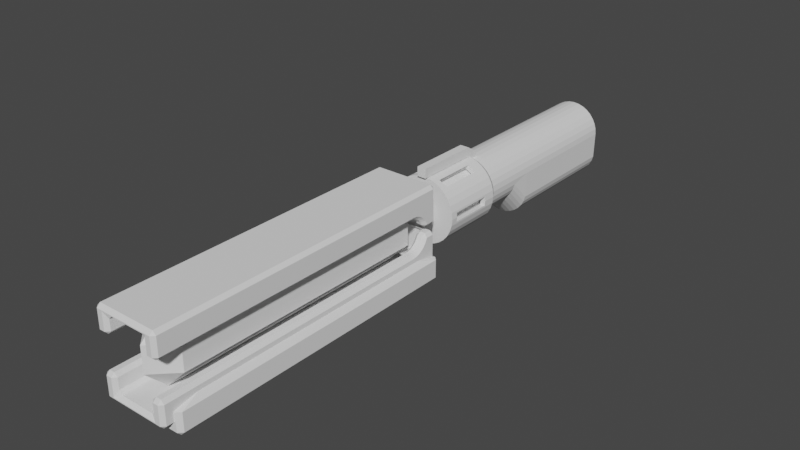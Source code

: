 # Source: laser.blend  (saved by Blender 3.3.6; exported with 4.5.12 LTS)
import bpy
from mathutils import Matrix  # noqa: F401  (used for matrix-valued properties, if any)

bpy.ops.wm.read_factory_settings(use_empty=True)
scene = bpy.context.scene
scene.name = 'Scene'

# ---- world
world_world = bpy.data.worlds.new('World'); scene.world = world_world
world_world.use_nodes = True; world_world.node_tree.nodes.clear()
_N = world_world.node_tree.nodes; _L = world_world.node_tree.links
n0 = _N.new('ShaderNodeOutputWorld'); n0.name = 'World Output'; n0.location = (300, 300)
n1 = _N.new('ShaderNodeBackground'); n1.name = 'Background'; n1.location = (10, 300)
n1.inputs[0].default_value = (0.05088, 0.05088, 0.05088, 1.0)
_L.new(n1.outputs[0], n0.inputs[0])
n0.is_active_output = True
world_world.color = (0.05088, 0.05088, 0.05088)
world_world.use_sun_shadow = False
world_world.sun_shadow_jitter_overblur = 0.0

# ---- meshes
me_x = bpy.data.meshes.new('큐브')
me_x.from_pydata([(-1.612e-08, -0.4129, 0.7326), (-1.612e-08, -1.799, 0.7326), (0.1429, -0.4129, 0.7185), (0.1429, -1.799, 0.7185), (0.2803, -0.4129, 0.6768), (0.2803, -1.799, 0.6768), (0.407, -0.4129, 0.6091), (0.407, -1.799, 0.6091), (0.518, -0.4129, 0.518), (0.518, -1.799, 0.518), (0.6091, -0.4129, 0.407), (0.6091, -1.799, 0.407), (0.6768, -0.4129, 0.2803), (0.6768, -1.799, 0.2803), (0.7185, -0.4129, 0.1429), (0.7185, -1.799, 0.1429), (0.7326, -0.4129, 2.1e-08), (0.7326, -1.799, -3.86e-08), (0.7185, -0.4129, -0.1429), (0.7185, -1.799, -0.1429), (0.6768, -0.4129, -0.2803), (0.6768, -1.799, -0.2803), (0.6091, -0.4129, -0.407), (0.6091, -1.799, -0.407), (0.518, -0.4129, -0.518), (0.518, -1.799, -0.518), (0.407, -0.4129, -0.6091), (0.407, -1.799, -0.6091), (0.2803, -0.4129, -0.6768), (0.2803, -1.799, -0.6768), (0.1429, -0.4129, -0.7185), (0.1429, -1.799, -0.7185), (-8.016e-08, -0.4129, -0.7326), (-8.016e-08, -1.799, -0.7326), (-0.1429, -0.4129, -0.7185), (-0.1429, -1.799, -0.7185), (-0.2803, -0.4129, -0.6768), (-0.2803, -1.799, -0.6768), (-0.407, -0.4129, -0.6091), (-0.407, -1.799, -0.6091), (-0.518, -0.4129, -0.518), (-0.518, -1.799, -0.518), (-0.6091, -0.4129, -0.407), (-0.6091, -1.799, -0.407), (-0.6768, -0.4129, -0.2803), (-0.6768, -1.799, -0.2803), (-0.7185, -0.4129, -0.1429), (-0.7185, -1.799, -0.1429), (-0.7326, -0.4129, 5.08e-08), (-0.7326, -1.799, -8.802e-09), (-0.7185, -0.4129, 0.1429), (-0.7185, -1.799, 0.1429), (-0.6768, -0.4129, 0.2803), (-0.6768, -1.799, 0.2803), (-0.6091, -0.4129, 0.407), (-0.6091, -1.799, 0.407), (-0.518, -0.4129, 0.518), (-0.518, -1.799, 0.518), (-0.407, -0.4129, 0.6091), (-0.407, -1.799, 0.6091), (-0.2803, -0.4129, 0.6768), (-0.2803, -1.799, 0.6768), (-0.1429, -0.4129, 0.7185), (-0.1429, -1.799, 0.7185), (-1.612e-08, -0.5155, 0.6176), (-1.612e-08, -1.684, 0.6176), (0.1205, -0.5155, 0.6057), (0.1205, -1.684, 0.6057), (0.2363, -0.5155, 0.5706), (0.2363, -1.684, 0.5706), (0.3431, -0.5155, 0.5135), (0.3431, -1.684, 0.5135), (0.4367, -0.5155, 0.4367), (0.4367, -1.684, 0.4367), (0.5135, -0.5155, 0.3431), (0.5135, -1.684, 0.3431), (0.5706, -0.5155, 0.2363), (0.5706, -1.684, 0.2363), (0.6057, -0.5155, 0.1205), (0.6057, -1.684, 0.1205), (0.6176, -0.5155, 2.1e-08), (0.6176, -1.684, -3.86e-08), (0.6057, -0.5155, -0.1205), (0.6057, -1.684, -0.1205), (0.5706, -0.5155, -0.2363), (0.5706, -1.684, -0.2363), (0.5135, -0.5155, -0.3431), (0.5135, -1.684, -0.3431), (0.4367, -0.5155, -0.4367), (0.4367, -1.684, -0.4367), (0.3431, -0.5155, -0.5135), (0.3431, -1.684, -0.5135), (0.2363, -0.5155, -0.5706), (0.2363, -1.684, -0.5706), (0.1205, -0.5155, -0.6057), (0.1205, -1.684, -0.6057), (-7.011e-08, -0.5155, -0.6176), (-7.011e-08, -1.684, -0.6176), (-0.1205, -0.5155, -0.6057), (-0.1205, -1.684, -0.6057), (-0.2363, -0.5155, -0.5706), (-0.2363, -1.684, -0.5706), (-0.3431, -0.5155, -0.5135), (-0.3431, -1.684, -0.5135), (-0.4367, -0.5155, -0.4367), (-0.4367, -1.684, -0.4367), (-0.5135, -0.5155, -0.3431), (-0.5135, -1.684, -0.3431), (-0.5706, -0.5155, -0.2363), (-0.5706, -1.684, -0.2363), (-0.6057, -0.5155, -0.1205), (-0.6057, -1.684, -0.1205), (-0.6176, -0.5155, 5.08e-08), (-0.6176, -1.684, -8.802e-09), (-0.6057, -0.5155, 0.1205), (-0.6057, -1.684, 0.1205), (-0.5706, -0.5155, 0.2363), (-0.5706, -1.684, 0.2363), (-0.5135, -0.5155, 0.3431), (-0.5135, -1.684, 0.3431), (-0.4367, -0.5155, 0.4367), (-0.4367, -1.684, 0.4367), (-0.3431, -0.5155, 0.5135), (-0.3431, -1.684, 0.5135), (-0.2363, -0.5155, 0.5706), (-0.2363, -1.684, 0.5706), (-0.1205, -0.5155, 0.6057), (-0.1205, -1.684, 0.6057), (0.1, -1.641, 0.7227), (-1.612e-08, -0.6907, 0.7326), (-1.612e-08, -1.641, 0.7326), (0.5135, -0.6907, -0.3431), (0.5135, -1.641, -0.3431), (-0.4752, -0.6907, 0.3898), (0.1, -0.6907, 0.7227), (-0.6781, -0.6907, 0.276), (-0.6781, -1.641, 0.276), (0.5706, -0.6907, -0.2363), (-0.4752, -1.641, 0.3898), (0.5706, -1.641, -0.2363), (-0.6768, -0.6907, 0.2803), (-0.5135, -0.6907, 0.3431), (-0.6768, -1.641, 0.2803), (-0.5135, -1.641, 0.3431), (0.5756, -1.641, 0.4478), (0.4752, -0.6907, -0.3898), (0.5756, -0.6907, 0.4478), (0.6091, -0.6907, 0.407), (0.6091, -1.641, 0.407), (-0.6091, -0.6907, 0.407), (0.4752, -1.641, -0.3898), (-0.6091, -1.641, 0.407), (-0.1, -0.6907, 0.6077), (-1.612e-08, -0.6907, 0.6176), (-1.612e-08, -1.641, 0.6176), (-0.5756, -1.641, 0.4478), (-0.1, -1.641, 0.6077), (0.6768, -0.6907, 0.2803), (0.6768, -1.641, 0.2803), (-0.5756, -0.6907, 0.4478), (0.1, -0.6907, -0.6077), (-7.011e-08, -0.6907, -0.6176), (-7.011e-08, -1.641, -0.6176), (0.6781, -0.6907, 0.276), (0.6781, -1.641, 0.276), (-0.1, -1.641, -0.7227), (-0.1, -1.641, -0.6077), (-0.1, -1.641, 0.7227), (0.1, -1.641, -0.6077), (-0.1, -0.6907, 0.7227), (-0.1, -0.6907, -0.6077), (-0.1, -0.6907, -0.7227), (0.6781, -0.6907, -0.276), (0.6781, -1.641, -0.276), (0.6768, -0.6907, -0.2803), (0.1, -0.6907, 0.6077), (0.6768, -1.641, -0.2803), (0.1, -1.641, 0.6077), (0.6091, -0.6907, -0.407), (0.6091, -1.641, -0.407), (-0.4752, -0.6907, -0.3898), (-0.5135, -1.641, -0.3431), (-0.5135, -0.6907, -0.3431), (0.5756, -1.641, -0.4478), (0.4752, -0.6907, 0.3898), (0.5135, -0.6907, 0.3431), (0.5135, -1.641, 0.3431), (-0.4752, -1.641, -0.3898), (0.5756, -0.6907, -0.4478), (-8.016e-08, -0.6907, -0.7326), (0.4752, -1.641, 0.3898), (0.1, -0.6907, -0.7227), (-0.5706, -0.6907, -0.2363), (-0.5706, -1.641, -0.2363), (0.1, -1.641, -0.7227), (0.5706, -0.6907, 0.2363), (0.5706, -1.641, 0.2363), (-0.5764, -0.6907, -0.2173), (-8.016e-08, -1.641, -0.7326), (0.5764, -0.6907, 0.2173), (-0.5764, -1.641, -0.2173), (0.5764, -1.641, 0.2173), (-0.5764, -0.6907, 0.2173), (-0.5706, -1.641, 0.2363), (-0.5706, -0.6907, 0.2363), (-0.5756, -1.641, -0.4478), (-0.5764, -1.641, 0.2173), (0.5764, -0.6907, -0.2173), (-0.6781, -1.641, -0.276), (-0.5756, -0.6907, -0.4478), (-0.6091, -1.641, -0.407), (-0.6091, -0.6907, -0.407), (0.5764, -1.641, -0.2173), (-0.6768, -0.6907, -0.2803), (-0.6781, -0.6907, -0.276), (-0.6768, -1.641, -0.2803), (-6.988e-09, -0.1325, 0.5491), (0.1071, -0.1325, 0.5385), (0.2101, -0.1325, 0.5073), (0.305, -0.1325, 0.4565), (0.3883, -0.1325, 0.3883), (0.4565, -0.1325, 0.305), (0.5073, -0.1325, 0.2101), (0.5385, -0.1325, 0.1071), (0.5491, -0.1325, 5.08e-08), (0.5385, -0.1325, -0.1071), (0.5073, -0.1325, -0.2101), (0.4565, -0.1325, -0.305), (0.3883, -0.1325, -0.3882), (0.305, -0.1325, -0.4565), (0.2101, -0.1325, -0.5073), (0.1071, -0.1325, -0.5385), (-5.499e-08, -0.1325, -0.5491), (-0.1071, -0.1325, -0.5385), (-0.2101, -0.1325, -0.5073), (-0.305, -0.1325, -0.4565), (-0.3883, -0.1325, -0.3883), (-0.4565, -0.1325, -0.305), (-0.5073, -0.1325, -0.2101), (-0.5385, -0.1325, -0.1071), (-0.5491, -0.1325, 8.061e-08), (-0.5385, -0.1325, 0.1071), (-0.5073, -0.1325, 0.2101), (-0.4565, -0.1325, 0.305), (-0.3883, -0.1325, 0.3883), (-0.305, -0.1325, 0.4565), (-0.2101, -0.1325, 0.5073), (-0.1071, -0.1325, 0.5385)], [], [(1, 3, 2, 0, 129, 134, 128, 130), (2, 3, 5, 4), (4, 5, 7, 6), (6, 7, 9, 8), (147, 10, 8, 9, 11, 148, 144, 146), (148, 11, 13, 158), (157, 12, 10, 147), (158, 13, 15, 14, 12, 157, 163, 164), (14, 15, 17, 16), (16, 17, 19, 18), (174, 20, 18, 19, 21, 176, 173, 172), (176, 21, 23, 179), (178, 22, 20, 174), (179, 23, 25, 24, 22, 178, 188, 183), (24, 25, 27, 26), (26, 27, 29, 28), (28, 29, 31, 30), (189, 32, 30, 31, 33, 198, 194, 191), (198, 33, 35, 34, 32, 189, 171, 165), (34, 35, 37, 36), (36, 37, 39, 38), (38, 39, 41, 40), (42, 40, 41, 43, 210, 205, 209, 211), (210, 43, 45, 215), (44, 42, 211, 213), (45, 47, 46, 44, 213, 214, 208, 215), (46, 47, 49, 48), (48, 49, 51, 50), (52, 50, 51, 53, 142, 136, 135, 140), (53, 55, 151, 142), (54, 52, 140, 149), (55, 57, 56, 54, 149, 159, 155, 151), (56, 57, 59, 58), (58, 59, 61, 60), (35, 33, 31, 29, 27, 25, 23, 21, 19, 17, 15, 13, 11, 9, 7, 5, 3, 1, 63, 61, 59, 57, 55, 53, 51, 49, 47, 45, 43, 41, 39, 37), (60, 61, 63, 62), (0, 62, 63, 1, 130, 167, 169, 129), (58, 60, 246, 245), (153, 64, 66, 67, 65, 154, 177, 175), (66, 68, 69, 67), (68, 70, 71, 69), (70, 72, 73, 71), (75, 73, 72, 74, 185, 184, 190, 186), (77, 75, 186, 196), (74, 76, 195, 185), (195, 76, 78, 79, 77, 196, 201, 199), (78, 80, 81, 79), (80, 82, 83, 81), (85, 83, 82, 84, 137, 207, 212, 139), (132, 87, 85, 139), (84, 86, 131, 137), (131, 86, 88, 89, 87, 132, 150, 145), (88, 90, 91, 89), (90, 92, 93, 91), (92, 94, 95, 93), (97, 95, 94, 96, 161, 160, 168, 162), (96, 98, 99, 97, 162, 166, 170, 161), (98, 100, 101, 99), (100, 102, 103, 101), (102, 104, 105, 103), (181, 107, 105, 104, 106, 182, 180, 187), (193, 109, 107, 181), (182, 106, 108, 192), (192, 108, 110, 111, 109, 193, 200, 197), (110, 112, 113, 111), (112, 114, 115, 113), (203, 117, 115, 114, 116, 204, 202, 206), (143, 119, 117, 203), (204, 116, 118, 141), (141, 118, 120, 121, 119, 143, 138, 133), (120, 122, 123, 121), (122, 124, 125, 123), (67, 69, 71, 73, 75, 77, 79, 81, 83, 85, 87, 89, 91, 93, 95, 97, 99, 101, 103, 105, 107, 109, 111, 113, 115, 117, 119, 121, 123, 125, 127, 65), (124, 126, 127, 125), (154, 65, 127, 126, 64, 153, 152, 156), (104, 102, 100, 98, 96, 94, 92, 90, 88, 86, 84, 82, 80, 78, 76, 74, 72, 70, 68, 66, 64, 126, 124, 122, 120, 118, 116, 114, 112, 110, 108, 106), (165, 171, 170, 166), (156, 152, 169, 167), (175, 134, 129, 169, 152, 153), (191, 160, 161, 170, 171, 189), (177, 128, 134, 175), (194, 168, 160, 191), (197, 200, 208, 214), (146, 144, 190, 184), (199, 163, 157, 147, 146, 184, 185, 195), (182, 192, 197, 214, 213, 211, 209, 180), (201, 164, 163, 199), (205, 187, 180, 209), (133, 138, 155, 159), (172, 173, 212, 207), (207, 137, 131, 145, 188, 178, 174, 172), (141, 133, 159, 149, 140, 135, 202, 204), (136, 206, 202, 135), (188, 145, 150, 183), (154, 156, 167, 130, 128, 177), (166, 162, 168, 194, 198, 165), (208, 200, 193, 181, 187, 205, 210, 215), (190, 144, 148, 158, 164, 201, 196, 186), (206, 136, 142, 151, 155, 138, 143, 203), (183, 150, 132, 139, 212, 173, 176, 179), (217, 218, 219, 220, 221, 222, 223, 224, 225, 226, 227, 228, 229, 230, 231, 232, 233, 234, 235, 236, 237, 238, 239, 240, 241, 242, 243, 244, 245, 246, 247, 216), (30, 32, 232, 231), (28, 30, 231, 230), (32, 34, 233, 232), (2, 4, 218, 217), (0, 2, 217, 216), (60, 62, 247, 246), (34, 36, 234, 233), (36, 38, 235, 234), (6, 8, 220, 219), (4, 6, 219, 218), (38, 40, 236, 235), (10, 12, 222, 221), (40, 42, 237, 236), (8, 10, 221, 220), (42, 44, 238, 237), (44, 46, 239, 238), (14, 16, 224, 223), (12, 14, 223, 222), (46, 48, 240, 239), (48, 50, 241, 240), (18, 20, 226, 225), (16, 18, 225, 224), (22, 24, 228, 227), (20, 22, 227, 226), (50, 52, 242, 241), (52, 54, 243, 242), (62, 0, 216, 247), (54, 56, 244, 243), (26, 28, 230, 229), (24, 26, 229, 228), (56, 58, 245, 244)])
_uv = me_x.uv_layers.new(name='UV 맵')
_uv.uv.foreach_set('vector', [1.0, 1.0, 0.9688, 1.0, 0.9688, 0.5, 1.0, 0.5, 1.0, 0.6002, 0.9781, 0.6002, 0.9781, 0.9428, 1.0, 0.9428, 0.9688, 0.5, 0.9688, 1.0, 0.9375, 1.0, 0.9375, 0.5, 0.9375, 0.5, 0.9375, 1.0, 0.9062, 1.0, 0.9062, 0.5, 0.9062, 0.5, 0.9062, 1.0, 0.875, 1.0, 0.875, 0.5, 0.8438, 0.6002, 0.8438, 0.5, 0.875, 0.5, 0.875, 1.0, 0.8438, 1.0, 0.8438, 0.9428, 0.8552, 0.9428, 0.8552, 0.6002, 0.8438, 0.9428, 0.8438, 1.0, 0.8125, 1.0, 0.8125, 0.9428, 0.8125, 0.6002, 0.8125, 0.5, 0.8438, 0.5, 0.8438, 0.6002, 0.8125, 0.9428, 0.8125, 1.0, 0.7812, 1.0, 0.7812, 0.5, 0.8125, 0.5, 0.8125, 0.6002, 0.8115, 0.6002, 0.8115, 0.9428, 0.7812, 0.5, 0.7812, 1.0, 0.75, 1.0, 0.75, 0.5, 0.75, 0.5, 0.75, 1.0, 0.7188, 1.0, 0.7188, 0.5, 0.6875, 0.6002, 0.6875, 0.5, 0.7188, 0.5, 0.7188, 1.0, 0.6875, 1.0, 0.6875, 0.9428, 0.6885, 0.9428, 0.6885, 0.6002, 0.6875, 0.9428, 0.6875, 1.0, 0.6562, 1.0, 0.6562, 0.9428, 0.6562, 0.6002, 0.6562, 0.5, 0.6875, 0.5, 0.6875, 0.6002, 0.6562, 0.9428, 0.6562, 1.0, 0.625, 1.0, 0.625, 0.5, 0.6562, 0.5, 0.6562, 0.6002, 0.6448, 0.6002, 0.6448, 0.9428, 0.625, 0.5, 0.625, 1.0, 0.5938, 1.0, 0.5938, 0.5, 0.5938, 0.5, 0.5938, 1.0, 0.5625, 1.0, 0.5625, 0.5, 0.5625, 0.5, 0.5625, 1.0, 0.5312, 1.0, 0.5312, 0.5, 0.5, 0.6002, 0.5, 0.5, 0.5312, 0.5, 0.5312, 1.0, 0.5, 1.0, 0.5, 0.9428, 0.5219, 0.9428, 0.5219, 0.6002, 0.5, 0.9428, 0.5, 1.0, 0.4688, 1.0, 0.4688, 0.5, 0.5, 0.5, 0.5, 0.6002, 0.4781, 0.6002, 0.4781, 0.9428, 0.4688, 0.5, 0.4688, 1.0, 0.4375, 1.0, 0.4375, 0.5, 0.4375, 0.5, 0.4375, 1.0, 0.4062, 1.0, 0.4062, 0.5, 0.4062, 0.5, 0.4062, 1.0, 0.375, 1.0, 0.375, 0.5, 0.3438, 0.5, 0.375, 0.5, 0.375, 1.0, 0.3438, 1.0, 0.3438, 0.9428, 0.3552, 0.9428, 0.3552, 0.6002, 0.3438, 0.6002, 0.3438, 0.9428, 0.3438, 1.0, 0.3125, 1.0, 0.3125, 0.9428, 0.3125, 0.5, 0.3438, 0.5, 0.3438, 0.6002, 0.3125, 0.6002, 0.3125, 1.0, 0.2812, 1.0, 0.2812, 0.5, 0.3125, 0.5, 0.3125, 0.6002, 0.3115, 0.6002, 0.3115, 0.9428, 0.3125, 0.9428, 0.2812, 0.5, 0.2812, 1.0, 0.25, 1.0, 0.25, 0.5, 0.25, 0.5, 0.25, 1.0, 0.2188, 1.0, 0.2188, 0.5, 0.1875, 0.5, 0.2188, 0.5, 0.2188, 1.0, 0.1875, 1.0, 0.1875, 0.9428, 0.1885, 0.9428, 0.1885, 0.6002, 0.1875, 0.6002, 0.1875, 1.0, 0.1562, 1.0, 0.1562, 0.9428, 0.1875, 0.9428, 0.1562, 0.5, 0.1875, 0.5, 0.1875, 0.6002, 0.1562, 0.6002, 0.1562, 1.0, 0.125, 1.0, 0.125, 0.5, 0.1562, 0.5, 0.1562, 0.6002, 0.1448, 0.6002, 0.1448, 0.9428, 0.1562, 0.9428, 0.125, 0.5, 0.125, 1.0, 0.09375, 1.0, 0.09375, 0.5, 0.09375, 0.5, 0.09375, 1.0, 0.0625, 1.0, 0.0625, 0.5, 0.2032, 0.01461, 0.25, 0.01, 0.2968, 0.01461, 0.3418, 0.02827, 0.3833, 0.05045, 0.4197, 0.08029, 0.4496, 0.1167, 0.4717, 0.1582, 0.4854, 0.2032, 0.49, 0.25, 0.4854, 0.2968, 0.4717, 0.3418, 0.4496, 0.3833, 0.4197, 0.4197, 0.3833, 0.4496, 0.3418, 0.4717, 0.2968, 0.4854, 0.25, 0.49, 0.2032, 0.4854, 0.1582, 0.4717, 0.1167, 0.4496, 0.08029, 0.4197, 0.05045, 0.3833, 0.02827, 0.3418, 0.01461, 0.2968, 0.01, 0.25, 0.01461, 0.2032, 0.02827, 0.1582, 0.05045, 0.1167, 0.08029, 0.08029, 0.1167, 0.05045, 0.1582, 0.02827, 0.0625, 0.5, 0.0625, 1.0, 0.03125, 1.0, 0.03125, 0.5, 0.0, 0.5, 0.03125, 0.5, 0.03125, 1.0, 0.0, 1.0, 0.0, 0.9428, 0.02187, 0.9428, 0.02187, 0.6002, 0.0, 0.6002, 0.09375, 0.5, 0.0625, 0.5, 0.0625, 0.5, 0.09375, 0.5, 1.0, 0.575, 1.0, 0.5, 0.9688, 0.5, 0.9688, 1.0, 1.0, 1.0, 1.0, 0.9813, 0.9741, 0.9813, 0.9741, 0.575, 0.9688, 0.5, 0.9375, 0.5, 0.9375, 1.0, 0.9688, 1.0, 0.9375, 0.5, 0.9062, 0.5, 0.9062, 1.0, 0.9375, 1.0, 0.9062, 0.5, 0.875, 0.5, 0.875, 1.0, 0.9062, 1.0, 0.8438, 1.0, 0.875, 1.0, 0.875, 0.5, 0.8438, 0.5, 0.8438, 0.575, 0.8593, 0.575, 0.8593, 0.9813, 0.8438, 0.9813, 0.8125, 1.0, 0.8438, 1.0, 0.8438, 0.9813, 0.8125, 0.9813, 0.8438, 0.5, 0.8125, 0.5, 0.8125, 0.575, 0.8438, 0.575, 0.8125, 0.575, 0.8125, 0.5, 0.7812, 0.5, 0.7812, 1.0, 0.8125, 1.0, 0.8125, 0.9813, 0.8074, 0.9813, 0.8074, 0.575, 0.7812, 0.5, 0.75, 0.5, 0.75, 1.0, 0.7812, 1.0, 0.75, 0.5, 0.7188, 0.5, 0.7188, 1.0, 0.75, 1.0, 0.6875, 1.0, 0.7188, 1.0, 0.7188, 0.5, 0.6875, 0.5, 0.6875, 0.575, 0.6926, 0.575, 0.6926, 0.9813, 0.6875, 0.9813, 0.6562, 0.9813, 0.6562, 1.0, 0.6875, 1.0, 0.6875, 0.9813, 0.6875, 0.5, 0.6562, 0.5, 0.6562, 0.575, 0.6875, 0.575, 0.6562, 0.575, 0.6562, 0.5, 0.625, 0.5, 0.625, 1.0, 0.6562, 1.0, 0.6562, 0.9813, 0.6407, 0.9813, 0.6407, 0.575, 0.625, 0.5, 0.5938, 0.5, 0.5938, 1.0, 0.625, 1.0, 0.5938, 0.5, 0.5625, 0.5, 0.5625, 1.0, 0.5938, 1.0, 0.5625, 0.5, 0.5312, 0.5, 0.5312, 1.0, 0.5625, 1.0, 0.5, 1.0, 0.5312, 1.0, 0.5312, 0.5, 0.5, 0.5, 0.5, 0.575, 0.5259, 0.575, 0.5259, 0.9813, 0.5, 0.9813, 0.5, 0.5, 0.4688, 0.5, 0.4688, 1.0, 0.5, 1.0, 0.5, 0.9813, 0.4741, 0.9813, 0.4741, 0.575, 0.5, 0.575, 0.4688, 0.5, 0.4375, 0.5, 0.4375, 1.0, 0.4688, 1.0, 0.4375, 0.5, 0.4062, 0.5, 0.4062, 1.0, 0.4375, 1.0, 0.4062, 0.5, 0.375, 0.5, 0.375, 1.0, 0.4062, 1.0, 0.3438, 0.9813, 0.3438, 1.0, 0.375, 1.0, 0.375, 0.5, 0.3438, 0.5, 0.3438, 0.575, 0.3593, 0.575, 0.3593, 0.9813, 0.3125, 0.9813, 0.3125, 1.0, 0.3438, 1.0, 0.3438, 0.9813, 0.3438, 0.575, 0.3438, 0.5, 0.3125, 0.5, 0.3125, 0.575, 0.3125, 0.575, 0.3125, 0.5, 0.2812, 0.5, 0.2812, 1.0, 0.3125, 1.0, 0.3125, 0.9813, 0.3074, 0.9813, 0.3074, 0.575, 0.2812, 0.5, 0.25, 0.5, 0.25, 1.0, 0.2812, 1.0, 0.25, 0.5, 0.2188, 0.5, 0.2188, 1.0, 0.25, 1.0, 0.1875, 0.9813, 0.1875, 1.0, 0.2188, 1.0, 0.2188, 0.5, 0.1875, 0.5, 0.1875, 0.575, 0.1926, 0.575, 0.1926, 0.9813, 0.1562, 0.9813, 0.1562, 1.0, 0.1875, 1.0, 0.1875, 0.9813, 0.1875, 0.575, 0.1875, 0.5, 0.1562, 0.5, 0.1562, 0.575, 0.1562, 0.575, 0.1562, 0.5, 0.125, 0.5, 0.125, 1.0, 0.1562, 1.0, 0.1562, 0.9813, 0.1407, 0.9813, 0.1407, 0.575, 0.125, 0.5, 0.09375, 0.5, 0.09375, 1.0, 0.125, 1.0, 0.09375, 0.5, 0.0625, 0.5, 0.0625, 1.0, 0.09375, 1.0, 0.2968, 0.4854, 0.3418, 0.4717, 0.3833, 0.4496, 0.4197, 0.4197, 0.4496, 0.3833, 0.4717, 0.3418, 0.4854, 0.2968, 0.49, 0.25, 0.4854, 0.2032, 0.4717, 0.1582, 0.4496, 0.1167, 0.4197, 0.08029, 0.3833, 0.05045, 0.3418, 0.02827, 0.2968, 0.01461, 0.25, 0.01, 0.2032, 0.01461, 0.1582, 0.02827, 0.1167, 0.05045, 0.08029, 0.08029, 0.05045, 0.1167, 0.02827, 0.1582, 0.01461, 0.2032, 0.01, 0.25, 0.01461, 0.2968, 0.02827, 0.3418, 0.05045, 0.3833, 0.08029, 0.4197, 0.1167, 0.4496, 0.1582, 0.4717, 0.2032, 0.4854, 0.25, 0.49, 0.0625, 0.5, 0.03125, 0.5, 0.03125, 1.0, 0.0625, 1.0, 0.0, 0.9813, 0.0, 1.0, 0.03125, 1.0, 0.03125, 0.5, 0.0, 0.5, 0.0, 0.575, 0.02594, 0.575, 0.02594, 0.9813, 0.5803, 0.08029, 0.6167, 0.05045, 0.6582, 0.02827, 0.7032, 0.01461, 0.75, 0.01, 0.7968, 0.01461, 0.8418, 0.02827, 0.8833, 0.05045, 0.9197, 0.08029, 0.9496, 0.1167, 0.9717, 0.1582, 0.9854, 0.2032, 0.99, 0.25, 0.9854, 0.2968, 0.9717, 0.3418, 0.9496, 0.3833, 0.9197, 0.4197, 0.8833, 0.4496, 0.8418, 0.4717, 0.7968, 0.4854, 0.75, 0.49, 0.7032, 0.4854, 0.6582, 0.4717, 0.6167, 0.4496, 0.5803, 0.4197, 0.5504, 0.3833, 0.5283, 0.3418, 0.5146, 0.2968, 0.51, 0.25, 0.5146, 0.2032, 0.5283, 0.1582, 0.5504, 0.1167, 0.4097, 0.0, 0.4097, 0.25, 0.424, 0.25, 0.424, 0.0, 0.576, 0.0, 0.576, 0.25, 0.5903, 0.25, 0.5903, 0.0, 0.375, 0.5, 0.375, 0.5, 0.375, 0.375, 0.375, 0.25, 0.375, 0.25, 0.375, 0.375, 0.375, 0.5, 0.375, 0.5, 0.375, 0.375, 0.375, 0.25, 0.375, 0.25, 0.375, 0.375, 0.576, 0.75, 0.5903, 0.75, 0.5903, 0.5, 0.576, 0.5, 0.4097, 0.75, 0.424, 0.75, 0.424, 0.5, 0.4097, 0.5, 0.424, 0.25, 0.424, 0.0, 0.4093, 0.0, 0.4093, 0.25, 0.5903, 0.25, 0.5903, 0.0, 0.5758, 0.0, 0.5758, 0.25, 0.5904, 0.25, 0.6051, 0.25, 0.6049, 0.25, 0.5951, 0.25, 0.5903, 0.25, 0.5758, 0.25, 0.5813, 0.25, 0.5896, 0.25, 0.4331, 0.25, 0.4249, 0.25, 0.424, 0.25, 0.4093, 0.25, 0.4095, 0.25, 0.4193, 0.25, 0.4241, 0.25, 0.4386, 0.25, 0.576, 0.75, 0.5907, 0.75, 0.5907, 0.5, 0.576, 0.5, 0.4097, 0.75, 0.4242, 0.75, 0.4242, 0.5, 0.4097, 0.5, 0.4242, 0.25, 0.4242, 0.0, 0.4097, 0.0, 0.4097, 0.25, 0.5907, 0.25, 0.5907, 0.0, 0.576, 0.0, 0.576, 0.25, 0.576, 0.25, 0.5751, 0.25, 0.5669, 0.25, 0.5614, 0.25, 0.5759, 0.25, 0.5807, 0.25, 0.5905, 0.25, 0.5907, 0.25, 0.4187, 0.25, 0.4242, 0.25, 0.4097, 0.25, 0.4049, 0.25, 0.3951, 0.25, 0.3949, 0.25, 0.4096, 0.25, 0.4104, 0.25, 0.4093, 0.75, 0.424, 0.75, 0.424, 0.5, 0.4093, 0.5, 0.5903, 0.5, 0.5758, 0.5, 0.5758, 0.75, 0.5903, 0.75, 0.375, 0.875, 0.375, 1.0, 0.375, 1.0, 0.375, 0.875, 0.375, 0.75, 0.375, 0.75, 0.375, 1.0, 0.375, 0.875, 0.375, 0.75, 0.375, 0.75, 0.375, 0.875, 0.375, 1.0, 0.3949, 0.75, 0.4096, 0.75, 0.4104, 0.75, 0.4187, 0.75, 0.4242, 0.75, 0.4097, 0.75, 0.4049, 0.75, 0.3951, 0.75, 0.5614, 0.75, 0.5759, 0.75, 0.5807, 0.75, 0.5905, 0.75, 0.5907, 0.75, 0.576, 0.75, 0.5751, 0.75, 0.5669, 0.75, 0.424, 0.75, 0.4093, 0.75, 0.4095, 0.75, 0.4193, 0.75, 0.4241, 0.75, 0.4386, 0.75, 0.4331, 0.75, 0.4249, 0.75, 0.5903, 0.75, 0.5758, 0.75, 0.5813, 0.75, 0.5896, 0.75, 0.5904, 0.75, 0.6051, 0.75, 0.6049, 0.75, 0.5951, 0.75, 0.7968, 0.4854, 0.8418, 0.4717, 0.8833, 0.4496, 0.9197, 0.4197, 0.9496, 0.3833, 0.9717, 0.3418, 0.9854, 0.2968, 0.99, 0.25, 0.9854, 0.2032, 0.9717, 0.1582, 0.9496, 0.1167, 0.9197, 0.08029, 0.8833, 0.05045, 0.8418, 0.02827, 0.7968, 0.01461, 0.75, 0.01, 0.7032, 0.01461, 0.6582, 0.02827, 0.6167, 0.05045, 0.5803, 0.08029, 0.5504, 0.1167, 0.5283, 0.1582, 0.5146, 0.2032, 0.51, 0.25, 0.5146, 0.2968, 0.5283, 0.3418, 0.5504, 0.3833, 0.5803, 0.4197, 0.6167, 0.4496, 0.6582, 0.4717, 0.7032, 0.4854, 0.75, 0.49, 0.5312, 0.5, 0.5, 0.5, 0.5, 0.5, 0.5312, 0.5, 0.5625, 0.5, 0.5312, 0.5, 0.5312, 0.5, 0.5625, 0.5, 0.5, 0.5, 0.4688, 0.5, 0.4688, 0.5, 0.5, 0.5, 0.9688, 0.5, 0.9375, 0.5, 0.9375, 0.5, 0.9688, 0.5, 1.0, 0.5, 0.9688, 0.5, 0.9688, 0.5, 1.0, 0.5, 0.0625, 0.5, 0.03125, 0.5, 0.03125, 0.5, 0.0625, 0.5, 0.4688, 0.5, 0.4375, 0.5, 0.4375, 0.5, 0.4688, 0.5, 0.4375, 0.5, 0.4062, 0.5, 0.4062, 0.5, 0.4375, 0.5, 0.9062, 0.5, 0.875, 0.5, 0.875, 0.5, 0.9062, 0.5, 0.9375, 0.5, 0.9062, 0.5, 0.9062, 0.5, 0.9375, 0.5, 0.4062, 0.5, 0.375, 0.5, 0.375, 0.5, 0.4062, 0.5, 0.8438, 0.5, 0.8125, 0.5, 0.8125, 0.5, 0.8438, 0.5, 0.375, 0.5, 0.3438, 0.5, 0.3438, 0.5, 0.375, 0.5, 0.875, 0.5, 0.8438, 0.5, 0.8438, 0.5, 0.875, 0.5, 0.3438, 0.5, 0.3125, 0.5, 0.3125, 0.5, 0.3438, 0.5, 0.3125, 0.5, 0.2812, 0.5, 0.2812, 0.5, 0.3125, 0.5, 0.7812, 0.5, 0.75, 0.5, 0.75, 0.5, 0.7812, 0.5, 0.8125, 0.5, 0.7812, 0.5, 0.7812, 0.5, 0.8125, 0.5, 0.2812, 0.5, 0.25, 0.5, 0.25, 0.5, 0.2812, 0.5, 0.25, 0.5, 0.2188, 0.5, 0.2188, 0.5, 0.25, 0.5, 0.7188, 0.5, 0.6875, 0.5, 0.6875, 0.5, 0.7188, 0.5, 0.75, 0.5, 0.7188, 0.5, 0.7188, 0.5, 0.75, 0.5, 0.6562, 0.5, 0.625, 0.5, 0.625, 0.5, 0.6562, 0.5, 0.6875, 0.5, 0.6562, 0.5, 0.6562, 0.5, 0.6875, 0.5, 0.2188, 0.5, 0.1875, 0.5, 0.1875, 0.5, 0.2188, 0.5, 0.1875, 0.5, 0.1562, 0.5, 0.1562, 0.5, 0.1875, 0.5, 0.03125, 0.5, 0.0, 0.5, 0.0, 0.5, 0.03125, 0.5, 0.1562, 0.5, 0.125, 0.5, 0.125, 0.5, 0.1562, 0.5, 0.5938, 0.5, 0.5625, 0.5, 0.5625, 0.5, 0.5938, 0.5, 0.625, 0.5, 0.5938, 0.5, 0.5938, 0.5, 0.625, 0.5, 0.125, 0.5, 0.09375, 0.5, 0.09375, 0.5, 0.125, 0.5])
me_x.use_remesh_fix_poles = True
me_x.use_remesh_preserve_attributes = False
me_x.update()
me_004 = bpy.data.meshes.new('실린더.004')
me_004.from_pydata([(-6.579e-08, 0.9595, -0.9047), (-6.579e-08, 0.9595, 0.9047), (0.1872, 0.941, -0.9047), (0.1872, 0.941, 0.9047), (0.3672, 0.8864, -0.9047), (0.3672, 0.8864, 0.9047), (0.5331, 0.7978, -0.9047), (0.5331, 0.7978, 0.9047), (0.6785, 0.6785, -0.9047), (0.6785, 0.6785, 0.9047), (0.7978, 0.5331, -0.9047), (0.7978, 0.5331, 0.9047), (0.8864, 0.3672, -0.9047), (0.8864, 0.3672, 0.9047), (0.941, 0.1872, -0.9047), (0.941, 0.1872, 0.9047), (0.9595, -2.434e-08, -0.9047), (0.9595, -2.913e-08, 0.9047), (0.941, -0.1872, -0.9047), (0.941, -0.1872, 0.9047), (0.8864, -0.3672, -0.9047), (0.8864, -0.3672, 0.9047), (0.7978, -0.5331, -0.9047), (0.7978, -0.5331, 0.9047), (0.6785, -0.6785, -0.9047), (0.6785, -0.6785, 0.9047), (0.5331, -0.7978, -0.9047), (0.5331, -0.7978, 0.9047), (0.3672, -0.8864, -0.9047), (0.3672, -0.8864, 0.9047), (0.1872, -0.941, -0.9047), (0.1872, -0.941, 0.9047), (-1.497e-07, -0.9595, -0.9047), (-1.497e-07, -0.9595, 0.9047), (-0.1872, -0.941, -0.9047), (-0.1872, -0.941, 0.9047), (-0.3672, -0.8864, -0.9047), (-0.3672, -0.8864, 0.9047), (-0.5331, -0.7978, -0.9047), (-0.5331, -0.7978, 0.9047), (-0.6785, -0.6785, -0.9047), (-0.6785, -0.6785, 0.9047), (-0.7978, -0.5331, -0.9047), (-0.7978, -0.5331, 0.9047), (-0.8864, -0.3672, -0.9047), (-0.8864, -0.3672, 0.9047), (-0.941, -0.1872, -0.9047), (-0.941, -0.1872, 0.9047), (-0.9595, 2.904e-08, -0.9047), (-0.9595, 2.425e-08, 0.9047), (-0.941, 0.1872, -0.9047), (-0.941, 0.1872, 0.9047), (-0.8864, 0.3672, -0.9047), (-0.8864, 0.3672, 0.9047), (-0.7978, 0.5331, -0.9047), (-0.7978, 0.5331, 0.9047), (-0.6785, 0.6785, -0.9047), (-0.6785, 0.6785, 0.9047), (-0.5331, 0.7978, -0.9047), (-0.5331, 0.7978, 0.9047), (-0.3672, 0.8864, -0.9047), (-0.3672, 0.8864, 0.9047), (-0.1872, 0.941, -0.9047), (-0.1872, 0.941, 0.9047)], [], [(0, 1, 3, 2), (2, 3, 5, 4), (4, 5, 7, 6), (6, 7, 9, 8), (8, 9, 11, 10), (10, 11, 13, 12), (12, 13, 15, 14), (14, 15, 17, 16), (16, 17, 19, 18), (18, 19, 21, 20), (20, 21, 23, 22), (22, 23, 25, 24), (24, 25, 27, 26), (26, 27, 29, 28), (28, 29, 31, 30), (30, 31, 33, 32), (32, 33, 35, 34), (34, 35, 37, 36), (36, 37, 39, 38), (38, 39, 41, 40), (40, 41, 43, 42), (42, 43, 45, 44), (44, 45, 47, 46), (46, 47, 49, 48), (48, 49, 51, 50), (50, 51, 53, 52), (52, 53, 55, 54), (54, 55, 57, 56), (56, 57, 59, 58), (58, 59, 61, 60), (3, 1, 63, 61, 59, 57, 55, 53, 51, 49, 47, 45, 43, 41, 39, 37, 35, 33, 31, 29, 27, 25, 23, 21, 19, 17, 15, 13, 11, 9, 7, 5), (60, 61, 63, 62), (62, 63, 1, 0), (0, 2, 4, 6, 8, 10, 12, 14, 16, 18, 20, 22, 24, 26, 28, 30, 32, 34, 36, 38, 40, 42, 44, 46, 48, 50, 52, 54, 56, 58, 60, 62)])
_uv = me_004.uv_layers.new(name='UV 맵')
_uv.uv.foreach_set('vector', [1.0, 0.5, 1.0, 1.0, 0.9688, 1.0, 0.9688, 0.5, 0.9688, 0.5, 0.9688, 1.0, 0.9375, 1.0, 0.9375, 0.5, 0.9375, 0.5, 0.9375, 1.0, 0.9062, 1.0, 0.9062, 0.5, 0.9062, 0.5, 0.9062, 1.0, 0.875, 1.0, 0.875, 0.5, 0.875, 0.5, 0.875, 1.0, 0.8438, 1.0, 0.8438, 0.5, 0.8438, 0.5, 0.8438, 1.0, 0.8125, 1.0, 0.8125, 0.5, 0.8125, 0.5, 0.8125, 1.0, 0.7812, 1.0, 0.7812, 0.5, 0.7812, 0.5, 0.7812, 1.0, 0.75, 1.0, 0.75, 0.5, 0.75, 0.5, 0.75, 1.0, 0.7188, 1.0, 0.7188, 0.5, 0.7188, 0.5, 0.7188, 1.0, 0.6875, 1.0, 0.6875, 0.5, 0.6875, 0.5, 0.6875, 1.0, 0.6562, 1.0, 0.6562, 0.5, 0.6562, 0.5, 0.6562, 1.0, 0.625, 1.0, 0.625, 0.5, 0.625, 0.5, 0.625, 1.0, 0.5938, 1.0, 0.5938, 0.5, 0.5938, 0.5, 0.5938, 1.0, 0.5625, 1.0, 0.5625, 0.5, 0.5625, 0.5, 0.5625, 1.0, 0.5312, 1.0, 0.5312, 0.5, 0.5312, 0.5, 0.5312, 1.0, 0.5, 1.0, 0.5, 0.5, 0.5, 0.5, 0.5, 1.0, 0.4688, 1.0, 0.4688, 0.5, 0.4688, 0.5, 0.4688, 1.0, 0.4375, 1.0, 0.4375, 0.5, 0.4375, 0.5, 0.4375, 1.0, 0.4062, 1.0, 0.4062, 0.5, 0.4062, 0.5, 0.4062, 1.0, 0.375, 1.0, 0.375, 0.5, 0.375, 0.5, 0.375, 1.0, 0.3438, 1.0, 0.3438, 0.5, 0.3438, 0.5, 0.3438, 1.0, 0.3125, 1.0, 0.3125, 0.5, 0.3125, 0.5, 0.3125, 1.0, 0.2812, 1.0, 0.2812, 0.5, 0.2812, 0.5, 0.2812, 1.0, 0.25, 1.0, 0.25, 0.5, 0.25, 0.5, 0.25, 1.0, 0.2188, 1.0, 0.2188, 0.5, 0.2188, 0.5, 0.2188, 1.0, 0.1875, 1.0, 0.1875, 0.5, 0.1875, 0.5, 0.1875, 1.0, 0.1562, 1.0, 0.1562, 0.5, 0.1562, 0.5, 0.1562, 1.0, 0.125, 1.0, 0.125, 0.5, 0.125, 0.5, 0.125, 1.0, 0.09375, 1.0, 0.09375, 0.5, 0.09375, 0.5, 0.09375, 1.0, 0.0625, 1.0, 0.0625, 0.5, 0.2968, 0.4854, 0.25, 0.49, 0.2032, 0.4854, 0.1582, 0.4717, 0.1167, 0.4496, 0.08029, 0.4197, 0.05045, 0.3833, 0.02827, 0.3418, 0.01461, 0.2968, 0.01, 0.25, 0.01461, 0.2032, 0.02827, 0.1582, 0.05045, 0.1167, 0.08029, 0.08029, 0.1167, 0.05045, 0.1582, 0.02827, 0.2032, 0.01461, 0.25, 0.01, 0.2968, 0.01461, 0.3418, 0.02827, 0.3833, 0.05045, 0.4197, 0.08029, 0.4496, 0.1167, 0.4717, 0.1582, 0.4854, 0.2032, 0.49, 0.25, 0.4854, 0.2968, 0.4717, 0.3418, 0.4496, 0.3833, 0.4197, 0.4197, 0.3833, 0.4496, 0.3418, 0.4717, 0.0625, 0.5, 0.0625, 1.0, 0.03125, 1.0, 0.03125, 0.5, 0.03125, 0.5, 0.03125, 1.0, 0.0, 1.0, 0.0, 0.5, 0.75, 0.49, 0.7968, 0.4854, 0.8418, 0.4717, 0.8833, 0.4496, 0.9197, 0.4197, 0.9496, 0.3833, 0.9717, 0.3418, 0.9854, 0.2968, 0.99, 0.25, 0.9854, 0.2032, 0.9717, 0.1582, 0.9496, 0.1167, 0.9197, 0.08029, 0.8833, 0.05045, 0.8418, 0.02827, 0.7968, 0.01461, 0.75, 0.01, 0.7032, 0.01461, 0.6582, 0.02827, 0.6167, 0.05045, 0.5803, 0.08029, 0.5504, 0.1167, 0.5283, 0.1582, 0.5146, 0.2032, 0.51, 0.25, 0.5146, 0.2968, 0.5283, 0.3418, 0.5504, 0.3833, 0.5803, 0.4197, 0.6167, 0.4496, 0.6582, 0.4717, 0.7032, 0.4854])
me_004.use_remesh_fix_poles = True
me_004.use_remesh_preserve_attributes = False
me_004.update()
me_006 = bpy.data.meshes.new('큐브.006')
me_006.from_pydata([(-0.5777, -7.392, 0.7194), (-0.5185, -7.451, 0.7194), (-0.5185, -7.392, 0.7786), (-0.5777, -1.949, 0.7194), (-0.5185, -1.949, 0.7786), (-0.5185, -1.889, 0.7194), (0.5185, -7.451, 0.7194), (0.5777, -7.392, 0.7194), (0.5185, -7.392, 0.7786), (0.5777, -1.949, 0.7194), (0.5185, -1.889, 0.7194), (0.5185, -1.949, 0.7786), (-0.5185, -7.451, 0.3973), (-0.5777, -7.392, 0.3973), (-0.5185, -7.392, 0.3382), (-0.5777, -2.236, 0.3423), (-0.5185, -2.269, 0.2929), (-0.5777, -2.298, 0.3757), (-0.5185, -2.321, 0.3207), (-0.5185, -2.377, 0.3379), (-0.5777, -2.366, 0.3962), (-0.5185, -2.185, 0.2096), (-0.5777, -2.136, 0.2426), (-0.5777, -2.096, 0.1599), (-0.5185, -2.081, 0.1008), (-0.5185, -2.158, 0.1574), (-0.5185, -1.949, 0.1008), (-0.5777, -1.949, 0.1599), (-0.5185, -1.889, 0.1599), (-0.5777, -2.103, 0.1802), (-0.5185, -2.158, 0.1574), (-0.5777, -2.181, 0.2974), (-0.5185, -2.223, 0.2553), (-0.5777, -2.433, 0.4029), (-0.5185, -2.436, 0.3437), (0.5185, -1.889, 0.1599), (0.5777, -1.949, 0.1599), (0.5185, -1.949, 0.1008), (0.5777, -2.236, 0.3423), (0.5185, -2.269, 0.2929), (0.5777, -2.298, 0.3757), (0.5185, -2.321, 0.3207), (0.5777, -2.366, 0.3962), (0.5185, -2.377, 0.3379), (0.5777, -2.136, 0.2426), (0.5185, -2.185, 0.2096), (0.5185, -2.081, 0.1008), (0.5777, -2.096, 0.1599), (0.5185, -2.158, 0.1574), (0.5777, -2.103, 0.1802), (0.5185, -2.158, 0.1574), (0.5777, -2.181, 0.2974), (0.5185, -2.223, 0.2553), (0.5777, -2.433, 0.4029), (0.5185, -2.436, 0.3437), (0.5185, -7.451, 0.3973), (0.5185, -7.392, 0.3382), (0.5777, -7.392, 0.3973), (-0.3078, -1.946, 0.5856), (-0.3078, -2.005, 0.6447), (-0.367, -2.005, 0.5856), (0.3078, -1.946, 0.5856), (0.367, -2.005, 0.5856), (0.3078, -2.005, 0.6447), (0.3078, -7.392, 0.6447), (0.367, -7.392, 0.5856), (0.4262, -7.451, 0.7039), (-0.4262, -7.392, 0.3382), (-0.367, -7.392, 0.3973), (-0.4262, -7.451, 0.3973), (-0.3078, -7.392, 0.6447), (-0.4262, -7.451, 0.7039), (-0.367, -7.392, 0.5856), (0.367, -7.392, 0.3973), (0.4262, -7.392, 0.3382), (0.4262, -7.451, 0.3973), (0.3078, -1.946, 0.1599), (0.4262, -2.005, 0.1008), (0.367, -2.005, 0.1599), (-0.4262, -2.158, 0.1574), (-0.4262, -2.081, 0.1008), (-0.367, -2.096, 0.1599), (-0.3078, -1.946, 0.1599), (-0.367, -2.005, 0.1599), (-0.4262, -2.005, 0.1008), (0.367, -2.096, 0.1599), (0.4262, -2.081, 0.1008), (0.4262, -2.158, 0.1574), (0.367, -2.433, 0.4029), (0.4262, -2.436, 0.3437), (-0.367, -2.433, 0.4029), (-0.4262, -2.436, 0.3437), (-0.4262, -2.377, 0.3379), (-0.367, -2.366, 0.3962), (0.367, -2.366, 0.3962), (0.4262, -2.377, 0.3379), (-0.4262, -2.321, 0.3207), (-0.367, -2.298, 0.3757), (0.367, -2.298, 0.3757), (0.4262, -2.321, 0.3207), (-0.367, -2.236, 0.3423), (-0.4262, -2.269, 0.2929), (0.367, -2.236, 0.3423), (0.4262, -2.269, 0.2929), (-0.367, -2.181, 0.2974), (-0.4262, -2.223, 0.2553), (0.367, -2.181, 0.2974), (0.4262, -2.223, 0.2553), (0.367, -2.136, 0.2426), (0.4262, -2.185, 0.2096), (-0.367, -2.136, 0.2426), (-0.4262, -2.185, 0.2096), (0.367, -2.103, 0.1802), (0.4262, -2.158, 0.1574), (-0.367, -2.103, 0.1802), (-0.4262, -2.158, 0.1574)], [], [(28, 5, 10, 35), (47, 36, 9, 7, 57, 53, 42, 40, 38, 51, 44, 49), (14, 34, 91, 67), (22, 31, 15, 17, 20, 33, 13, 0, 3, 27, 23, 29), (75, 55, 6, 1, 12, 69, 71, 66), (107, 52, 39, 103), (18, 16, 101, 96), (50, 45, 109, 113), (21, 30, 115, 111), (95, 43, 54, 89), (34, 19, 92, 91), (99, 41, 43, 95), (16, 32, 105, 101), (103, 39, 41, 99), (19, 18, 96, 92), (48, 50, 113, 87), (30, 25, 79, 115), (45, 52, 107, 109), (32, 21, 111, 105), (54, 56, 74, 89), (80, 24, 26, 37, 46, 86, 77, 84), (76, 61, 58, 82), (70, 59, 63, 64), (65, 62, 78, 85, 112, 108, 106, 102, 98, 94, 88, 73), (81, 83, 60, 72, 68, 90, 93, 97, 100, 104, 110, 114), (0, 1, 2), (3, 4, 5), (6, 7, 8), (9, 10, 11), (12, 13, 14), (23, 24, 25), (26, 27, 28), (35, 36, 37), (46, 47, 48), (55, 56, 57), (58, 59, 60), (61, 62, 63), (64, 65, 66), (67, 68, 69), (70, 71, 72), (73, 74, 75), (76, 77, 78), (79, 80, 81), (82, 83, 84), (85, 86, 87), (2, 4, 3, 0), (1, 6, 8, 2), (7, 9, 11, 8), (0, 13, 12, 1), (18, 19, 20, 17), (22, 29, 30, 21), (21, 32, 31, 22), (13, 33, 34, 14), (28, 35, 37, 26), (40, 42, 43, 41), (36, 47, 46, 37), (45, 50, 49, 44), (44, 51, 52, 45), (6, 55, 57, 7), (91, 92, 93, 90), (14, 67, 69, 12), (66, 71, 70, 64), (65, 73, 75, 66), (76, 82, 84, 77), (77, 86, 85, 78), (88, 94, 95, 89), (92, 96, 97, 93), (96, 101, 100, 97), (102, 106, 107, 103), (111, 115, 114, 110), (4, 11, 10, 5), (16, 18, 17, 15), (5, 28, 27, 3), (25, 30, 29, 23), (15, 31, 32, 16), (19, 34, 33, 20), (9, 36, 35, 10), (38, 40, 41, 39), (47, 49, 50, 48), (39, 52, 51, 38), (42, 53, 54, 43), (53, 57, 56, 54), (58, 61, 63, 59), (62, 65, 64, 63), (68, 72, 71, 69), (55, 75, 74, 56), (61, 76, 78, 62), (24, 80, 79, 25), (80, 84, 83, 81), (48, 87, 86, 46), (73, 88, 89, 74), (94, 98, 99, 95), (98, 102, 103, 99), (106, 108, 109, 107), (87, 113, 112, 85), (81, 114, 115, 79), (101, 105, 104, 100), (23, 27, 26, 24), (105, 111, 110, 104), (59, 70, 72, 60), (108, 112, 113, 109), (60, 83, 82, 58), (67, 91, 90, 68), (11, 4, 2, 8)])
_uv = me_006.uv_layers.new(name='UV 맵')
_uv.uv.foreach_set('vector', [0.5184, 0.2628, 0.6148, 0.2628, 0.6148, 0.4872, 0.5184, 0.4872, 0.5184, 0.5093, 0.5184, 0.5027, 0.6148, 0.5027, 0.6148, 0.7473, 0.5593, 0.7473, 0.5603, 0.5245, 0.5591, 0.5214, 0.5556, 0.5184, 0.5498, 0.5156, 0.5421, 0.5131, 0.5327, 0.5111, 0.5219, 0.5096, 0.2799, 0.5, 0.25, 0.5, 0.25, 0.5, 0.2799, 0.5, 0.5327, 0.2389, 0.5421, 0.2369, 0.5498, 0.2344, 0.5556, 0.2316, 0.5591, 0.2286, 0.5603, 0.2255, 0.5593, 0.00266, 0.6148, 0.00266, 0.6148, 0.2473, 0.5184, 0.2473, 0.5184, 0.2407, 0.5219, 0.2404, 0.5593, 0.7828, 0.5593, 0.7628, 0.6148, 0.7628, 0.6148, 0.9872, 0.5593, 0.9872, 0.5593, 0.9672, 0.6121, 0.9672, 0.6121, 0.7828, 0.125, 0.8878, 0.125, 0.9141, 0.1562, 0.9141, 0.1562, 0.8878, 0.1875, 0.619, 0.1562, 0.619, 0.1562, 0.6453, 0.1875, 0.6453, 0.0625, 0.9141, 0.09375, 0.9141, 0.09375, 0.8878, 0.0625, 0.8878, 0.09375, 0.619, 0.0625, 0.619, 0.0625, 0.6453, 0.09375, 0.6453, 0.2187, 0.8878, 0.2188, 0.9141, 0.25, 0.9141, 0.25, 0.8878, 0.25, 0.619, 0.2188, 0.619, 0.2188, 0.6453, 0.25, 0.6453, 0.1875, 0.8878, 0.1875, 0.9141, 0.2188, 0.9141, 0.2188, 0.8878, 0.1562, 0.619, 0.125, 0.619, 0.125, 0.6453, 0.1562, 0.6453, 0.1562, 0.8878, 0.1562, 0.9141, 0.1875, 0.9141, 0.1875, 0.8878, 0.2188, 0.619, 0.1875, 0.619, 0.1875, 0.6453, 0.2187, 0.6453, 0.0625, 0.9141, 0.0625, 0.9141, 0.0625, 0.8878, 0.0625, 0.8878, 0.0625, 0.619, 0.0625, 0.619, 0.0625, 0.6453, 0.0625, 0.6453, 0.09375, 0.9141, 0.125, 0.9141, 0.125, 0.8878, 0.09375, 0.8878, 0.125, 0.619, 0.09375, 0.619, 0.09375, 0.6453, 0.125, 0.6453, 0.25, 0.5, 0.2799, 0.5, 0.2799, 0.5, 0.25, 0.5, 0.03125, 0.5, 0.03125, 0.5, 0.03125, 0.5, 0.03125, 0.5, 0.03125, 0.5, 0.03125, 0.5, 0.03125, 0.5, 0.03125, 0.5, 0.5226, 0.4798, 0.6125, 0.4798, 0.6125, 0.2702, 0.5226, 0.2702, 0.8548, 0.723, 0.8548, 0.5024, 0.6452, 0.5024, 0.6452, 0.723, 0.6125, 0.723, 0.6125, 0.5024, 0.5226, 0.5024, 0.5226, 0.5062, 0.5269, 0.5064, 0.5401, 0.5078, 0.5516, 0.5096, 0.5611, 0.5119, 0.5682, 0.5144, 0.5725, 0.5172, 0.5739, 0.52, 0.5727, 0.723, 0.5226, 0.2438, 0.5226, 0.2476, 0.6125, 0.2476, 0.6125, 0.02699, 0.5727, 0.02699, 0.5739, 0.23, 0.5725, 0.2328, 0.5682, 0.2356, 0.5611, 0.2381, 0.5516, 0.2404, 0.5401, 0.2422, 0.5269, 0.2436, 0.6148, 0.00266, 0.6148, 0.0, 0.625, 0.00266, 0.6148, 0.2473, 0.625, 0.2473, 0.6148, 0.25, 0.6148, 0.75, 0.6148, 0.75, 0.625, 0.7473, 0.6148, 0.5, 0.6148, 0.5, 0.625, 0.4872, 0.5593, 0.0, 0.5593, 0.0, 0.5491, 0.00266, 0.5184, 0.2407, 0.5082, 0.2414, 0.518, 0.2379, 0.5082, 0.2473, 0.5184, 0.25, 0.5184, 0.25, 0.5184, 0.4872, 0.5184, 0.5, 0.5082, 0.4872, 0.5082, 0.5086, 0.5082, 0.5093, 0.518, 0.5121, 0.5593, 0.7628, 0.5491, 0.7628, 0.5593, 0.75, 0.6125, 0.2702, 0.625, 0.2702, 0.6125, 0.25, 0.6125, 0.4798, 0.6125, 0.5, 0.625, 0.4798, 0.6019, 0.8084, 0.5918, 0.7956, 0.6019, 0.7956, 0.2799, 0.5, 0.2799, 0.5, 0.2802, 0.5, 0.6019, 0.9416, 0.6019, 0.9544, 0.5918, 0.9544, 0.2799, 0.5, 0.2802, 0.5, 0.2802, 0.5, 0.03125, 0.5, 0.03125, 0.5, 0.03125, 0.5, 0.0625, 0.6453, 0.03125, 0.6453, 0.05443, 0.6621, 0.03125, 0.5, 0.03125, 0.5, 0.03125, 0.5, 0.05443, 0.871, 0.03125, 0.8878, 0.0625, 0.871, 0.625, 0.00266, 0.625, 0.2473, 0.6148, 0.2473, 0.6148, 0.00266, 0.6148, 0.9872, 0.6148, 0.7628, 0.625, 0.7628, 0.625, 0.9872, 0.6148, 0.7473, 0.6148, 0.5027, 0.6378, 0.5027, 0.6378, 0.7473, 0.6148, 0.00266, 0.5593, 0.00266, 0.5593, 0.0, 0.6148, 0.0, 0.5461, 0.2306, 0.5491, 0.2281, 0.5591, 0.2286, 0.5556, 0.2316, 0.5327, 0.2389, 0.5219, 0.2404, 0.518, 0.2379, 0.527, 0.2367, 0.527, 0.2367, 0.5349, 0.235, 0.5421, 0.2369, 0.5327, 0.2389, 0.5593, 0.00266, 0.5603, 0.2255, 0.5501, 0.2254, 0.5491, 0.00266, 0.5184, 0.2628, 0.5184, 0.4872, 0.5082, 0.4872, 0.5082, 0.2628, 0.5556, 0.5184, 0.5591, 0.5214, 0.5491, 0.5219, 0.5461, 0.5194, 0.5184, 0.5027, 0.5184, 0.5093, 0.5082, 0.5086, 0.5082, 0.5027, 0.527, 0.5133, 0.518, 0.5121, 0.5219, 0.5096, 0.5327, 0.5111, 0.5327, 0.5111, 0.5421, 0.5131, 0.5349, 0.515, 0.527, 0.5133, 0.6148, 0.7628, 0.5593, 0.7628, 0.5593, 0.7473, 0.6148, 0.7473, 0.25, 0.6453, 0.2188, 0.6453, 0.2188, 0.6621, 0.25, 0.6621, 0.5491, 0.9872, 0.5491, 0.9672, 0.5593, 0.9672, 0.5593, 0.9872, 0.6121, 0.7828, 0.6121, 0.9672, 0.6019, 0.9416, 0.6019, 0.8084, 0.5918, 0.7956, 0.5593, 0.7956, 0.5593, 0.7828, 0.6121, 0.7828, 0.03125, 0.5, 0.03125, 0.5, 0.03125, 0.5, 0.03125, 0.5, 0.03125, 0.5, 0.03125, 0.5, 0.03125, 0.5, 0.03125, 0.5, 0.25, 0.871, 0.2188, 0.871, 0.2187, 0.8878, 0.25, 0.8878, 0.2187, 0.6453, 0.1875, 0.6453, 0.1875, 0.6621, 0.2188, 0.6621, 0.1875, 0.6453, 0.1562, 0.6453, 0.1562, 0.6621, 0.1875, 0.6621, 0.1562, 0.871, 0.125, 0.871, 0.125, 0.8878, 0.1562, 0.8878, 0.09375, 0.6453, 0.0625, 0.6453, 0.0625, 0.6621, 0.09375, 0.6621, 0.625, 0.2628, 0.625, 0.4872, 0.6148, 0.4872, 0.6148, 0.2628, 0.5413, 0.2329, 0.5461, 0.2306, 0.5556, 0.2316, 0.5498, 0.2344, 0.6148, 0.2628, 0.5184, 0.2628, 0.5184, 0.2473, 0.6148, 0.2473, 0.518, 0.2379, 0.518, 0.2379, 0.5219, 0.2404, 0.5184, 0.2407, 0.5498, 0.2344, 0.5421, 0.2369, 0.5349, 0.235, 0.5413, 0.2329, 0.5491, 0.2281, 0.5501, 0.2254, 0.5603, 0.2255, 0.5591, 0.2286, 0.6148, 0.5027, 0.5184, 0.5027, 0.5184, 0.4872, 0.6148, 0.4872, 0.5498, 0.5156, 0.5556, 0.5184, 0.5461, 0.5194, 0.5413, 0.5171, 0.5184, 0.5093, 0.5219, 0.5096, 0.518, 0.5121, 0.518, 0.5121, 0.5413, 0.5171, 0.5349, 0.515, 0.5421, 0.5131, 0.5498, 0.5156, 0.5591, 0.5214, 0.5603, 0.5245, 0.5501, 0.5246, 0.5491, 0.5219, 0.5603, 0.5245, 0.5593, 0.7473, 0.5491, 0.7473, 0.5501, 0.5246, 0.6125, 0.2702, 0.6125, 0.4798, 0.625, 0.4798, 0.625, 0.2702, 0.6125, 0.5024, 0.6125, 0.723, 0.6452, 0.723, 0.6452, 0.5024, 0.5593, 0.9544, 0.5918, 0.9544, 0.6121, 0.9672, 0.5593, 0.9672, 0.5593, 0.7628, 0.5593, 0.7828, 0.5491, 0.7828, 0.5491, 0.7628, 0.6125, 0.4798, 0.5226, 0.4798, 0.5226, 0.5024, 0.6125, 0.5024, 0.03125, 0.5, 0.03125, 0.5, 0.03125, 0.5, 0.03125, 0.5, 0.03125, 0.5, 0.03125, 0.5, 0.03125, 0.5, 0.03125, 0.5, 0.03125, 0.5, 0.03125, 0.5, 0.03125, 0.5, 0.03125, 0.5, 0.2799, 0.5, 0.25, 0.5, 0.25, 0.5, 0.2799, 0.5, 0.2188, 0.871, 0.1875, 0.871, 0.1875, 0.8878, 0.2188, 0.8878, 0.1875, 0.871, 0.1562, 0.871, 0.1562, 0.8878, 0.1875, 0.8878, 0.125, 0.871, 0.09375, 0.871, 0.09375, 0.8878, 0.125, 0.8878, 0.0625, 0.8878, 0.0625, 0.8878, 0.0625, 0.871, 0.05443, 0.871, 0.05443, 0.6621, 0.0625, 0.6621, 0.0625, 0.6453, 0.0625, 0.6453, 0.1562, 0.6453, 0.125, 0.6453, 0.125, 0.6621, 0.1562, 0.6621, 0.5184, 0.2407, 0.5184, 0.2473, 0.5082, 0.2473, 0.5082, 0.2414, 0.125, 0.6453, 0.09375, 0.6453, 0.09375, 0.6621, 0.125, 0.6621, 0.625, 0.2476, 0.625, 0.02699, 0.6125, 0.02699, 0.6125, 0.2476, 0.09375, 0.871, 0.0625, 0.871, 0.0625, 0.8878, 0.09375, 0.8878, 0.6125, 0.2476, 0.5226, 0.2476, 0.5226, 0.2702, 0.6125, 0.2702, 0.2799, 0.5, 0.25, 0.5, 0.25, 0.5, 0.2799, 0.5, 0.6378, 0.5027, 0.8622, 0.5027, 0.8622, 0.7473, 0.6378, 0.7473])
me_006.use_remesh_fix_poles = True
me_006.use_remesh_preserve_attributes = False
me_006.update()
me_013 = bpy.data.meshes.new('큐브.013')
me_013.from_pydata([(-0.5777, -7.392, -0.6455), (-0.5185, -7.392, -0.7047), (-0.5185, -7.451, -0.6455), (-0.5185, -1.949, -0.7047), (-0.5777, -1.949, -0.6455), (-0.5185, -1.889, -0.6455), (0.5185, -7.451, -0.6455), (0.5185, -7.392, -0.7047), (0.5777, -7.392, -0.6455), (0.5777, -1.949, -0.6455), (0.5185, -1.949, -0.7047), (0.5185, -1.889, -0.6455), (-0.5185, -7.451, -0.3143), (-0.5185, -7.392, -0.2552), (-0.5777, -7.392, -0.3143), (-0.5777, -2.236, -0.2593), (-0.5185, -2.269, -0.2098), (-0.5777, -2.298, -0.2926), (-0.5185, -2.321, -0.2377), (-0.5777, -2.366, -0.3132), (-0.5185, -2.377, -0.2549), (-0.5777, -2.136, -0.1596), (-0.5185, -2.185, -0.1266), (-0.5185, -2.081, -0.01776), (-0.5777, -2.096, -0.07693), (-0.5185, -2.158, -0.07438), (-0.5185, -1.949, -0.01776), (-0.5185, -1.889, -0.07693), (-0.5777, -1.949, -0.07693), (-0.5185, -2.158, -0.07438), (-0.5777, -2.103, -0.09713), (-0.5777, -2.181, -0.2143), (-0.5185, -2.223, -0.1723), (-0.5185, -2.436, -0.2607), (-0.5777, -2.433, -0.3199), (0.5185, -1.889, -0.07693), (0.5185, -1.949, -0.01776), (0.5777, -1.949, -0.07693), (0.5777, -2.236, -0.2593), (0.5185, -2.269, -0.2098), (0.5777, -2.298, -0.2926), (0.5185, -2.321, -0.2377), (0.5185, -2.377, -0.2549), (0.5777, -2.366, -0.3132), (0.5185, -2.185, -0.1266), (0.5777, -2.136, -0.1596), (0.5185, -2.081, -0.01776), (0.5185, -2.158, -0.07438), (0.5777, -2.096, -0.07693), (0.5777, -2.103, -0.09713), (0.5185, -2.158, -0.07438), (0.5185, -2.223, -0.1723), (0.5777, -2.181, -0.2143), (0.5777, -2.433, -0.3199), (0.5185, -2.436, -0.2607), (0.5777, -7.392, -0.3143), (0.5185, -7.392, -0.2552), (0.5185, -7.451, -0.3143), (-0.3078, -1.946, -0.5117), (-0.367, -2.005, -0.5117), (-0.3078, -2.005, -0.5709), (0.3078, -1.946, -0.5117), (0.3078, -2.005, -0.5709), (0.367, -2.005, -0.5117), (-0.367, -7.392, -0.5117), (-0.4262, -7.451, -0.63), (-0.3078, -7.392, -0.5709), (0.4262, -7.392, -0.2552), (0.367, -7.392, -0.3143), (0.4262, -7.451, -0.3143), (-0.4262, -7.451, -0.3143), (-0.367, -7.392, -0.3143), (-0.4262, -7.392, -0.2552), (0.3078, -7.392, -0.5709), (0.4262, -7.451, -0.63), (0.367, -7.392, -0.5117), (-0.4262, -2.081, -0.01776), (-0.4262, -2.158, -0.07438), (-0.367, -2.096, -0.07693), (-0.4262, -2.005, -0.01776), (-0.367, -2.005, -0.07693), (-0.3078, -1.946, -0.07693), (0.4262, -2.081, -0.01776), (0.367, -2.096, -0.07693), (0.4262, -2.158, -0.07438), (0.367, -2.005, -0.07693), (0.4262, -2.005, -0.01776), (0.3078, -1.946, -0.07693), (0.367, -2.433, -0.3199), (0.4262, -2.436, -0.2607), (-0.4262, -2.436, -0.2607), (-0.367, -2.433, -0.3199), (-0.367, -2.366, -0.3132), (-0.4262, -2.377, -0.2549), (0.367, -2.366, -0.3132), (0.4262, -2.377, -0.2549), (-0.367, -2.298, -0.2926), (-0.4262, -2.321, -0.2377), (0.367, -2.298, -0.2926), (0.4262, -2.321, -0.2377), (-0.367, -2.236, -0.2593), (-0.4262, -2.269, -0.2098), (0.367, -2.236, -0.2593), (0.4262, -2.269, -0.2098), (-0.367, -2.181, -0.2143), (-0.4262, -2.223, -0.1723), (0.367, -2.181, -0.2143), (0.4262, -2.223, -0.1723), (0.367, -2.136, -0.1596), (0.4262, -2.185, -0.1266), (-0.367, -2.136, -0.1596), (-0.4262, -2.185, -0.1266), (0.367, -2.103, -0.09713), (0.4262, -2.158, -0.07438), (-0.367, -2.103, -0.09713), (-0.4262, -2.158, -0.07438), (-0.6715, -7.197, -0.8101), (-0.6027, -7.197, -0.8789), (-0.6027, -7.266, -0.8101), (-0.6027, -1.977, -0.8789), (-0.6715, -1.977, -0.8101), (-0.6027, -1.908, -0.8101), (0.6027, -7.266, -0.8101), (0.6027, -7.197, -0.8789), (0.6715, -7.197, -0.8101), (0.6715, -1.977, -0.8101), (0.6027, -1.977, -0.8789), (0.6027, -1.908, -0.8101), (-0.3578, -1.974, -0.6546), (-0.4266, -2.042, -0.6546), (-0.3578, -2.042, -0.7233), (0.3578, -1.974, -0.6546), (0.3578, -2.042, -0.7233), (0.4266, -2.042, -0.6546), (-0.4266, -7.197, -0.6546), (-0.4954, -7.266, -0.7921), (-0.3578, -7.197, -0.7233), (0.3578, -7.197, -0.7233), (0.4954, -7.266, -0.7921), (0.4266, -7.197, -0.6546), (0.6027, -1.908, -0.4878), (-0.6027, -1.908, -0.4878), (0.6715, -7.197, -0.4878), (-0.4266, -7.197, -0.4878), (0.6715, -1.977, -0.4878), (-0.4266, -2.042, -0.4878), (-0.6715, -7.197, -0.4878), (-0.6027, -7.266, -0.4878), (-0.6715, -1.977, -0.4878), (-0.3578, -1.974, -0.4878), (-0.4954, -7.266, -0.4878), (0.4266, -7.197, -0.4878), (0.6027, -7.266, -0.4878), (0.4954, -7.266, -0.4878), (0.3578, -1.974, -0.4878), (0.4266, -2.042, -0.4878), (0.5238, -2.261, -0.3989), (-0.5238, -2.261, -0.3989), (0.5836, -6.857, -0.3989), (-0.3708, -6.857, -0.3989), (0.5836, -2.32, -0.3989), (-0.3708, -2.378, -0.3989), (-0.5836, -6.857, -0.3989), (-0.5238, -6.917, -0.3989), (-0.5836, -2.32, -0.3989), (-0.311, -2.318, -0.3989), (-0.4305, -6.917, -0.3989), (0.3708, -6.857, -0.3989), (0.5238, -6.917, -0.3989), (0.4305, -6.917, -0.3989), (0.311, -2.318, -0.3989), (0.3708, -2.378, -0.3989)], [], [(10, 7, 1, 3), (27, 35, 11, 5), (55, 8, 9, 37, 48, 49, 45, 52, 38, 40, 43, 53), (33, 13, 72, 90), (28, 4, 0, 14, 34, 19, 17, 15, 31, 21, 30, 24), (12, 2, 6, 57, 69, 74, 65, 70), (25, 29, 115, 77), (73, 62, 60, 66), (32, 16, 101, 105), (109, 44, 50, 113), (29, 22, 111, 115), (54, 42, 95, 89), (20, 33, 90, 93), (39, 51, 107, 103), (18, 20, 93, 97), (42, 41, 99, 95), (16, 18, 97, 101), (113, 50, 47, 84), (46, 36, 26, 23, 76, 79, 86, 82), (107, 51, 44, 109), (22, 32, 105, 111), (56, 54, 89, 67), (41, 39, 103, 99), (81, 58, 61, 87), (83, 85, 63, 75, 68, 88, 94, 98, 102, 106, 108, 112), (71, 64, 59, 80, 78, 114, 110, 104, 100, 96, 92, 91), (0, 1, 2), (3, 4, 5), (6, 7, 8), (9, 10, 11), (12, 13, 14), (23, 24, 25), (26, 27, 28), (35, 36, 37), (46, 47, 48), (55, 56, 57), (58, 59, 60), (61, 62, 63), (64, 65, 66), (67, 68, 69), (70, 71, 72), (73, 74, 75), (76, 77, 78), (79, 80, 81), (82, 83, 84), (85, 86, 87), (0, 4, 3, 1), (1, 7, 6, 2), (7, 10, 9, 8), (2, 12, 14, 0), (17, 19, 20, 18), (22, 29, 30, 21), (21, 31, 32, 22), (13, 33, 34, 14), (26, 36, 35, 27), (41, 42, 43, 40), (36, 46, 48, 37), (45, 49, 50, 44), (44, 51, 52, 45), (54, 56, 55, 53), (60, 62, 61, 58), (59, 64, 66, 60), (4, 28, 27, 5), (12, 70, 72, 13), (65, 74, 73, 66), (78, 80, 79, 76), (91, 92, 93, 90), (82, 86, 85, 83), (71, 91, 90, 72), (89, 95, 94, 88), (96, 100, 101, 97), (83, 112, 113, 84), (109, 113, 112, 108), (77, 115, 114, 78), (100, 104, 105, 101), (16, 32, 31, 15), (58, 81, 80, 59), (104, 110, 111, 105), (5, 11, 10, 3), (15, 17, 18, 16), (23, 26, 28, 24), (24, 30, 29, 25), (19, 34, 33, 20), (11, 35, 37, 9), (39, 41, 40, 38), (47, 50, 49, 48), (38, 52, 51, 39), (42, 54, 53, 43), (56, 67, 69, 57), (68, 75, 74, 69), (25, 77, 76, 23), (46, 82, 84, 47), (81, 87, 86, 79), (67, 89, 88, 68), (95, 99, 98, 94), (107, 109, 108, 106), (62, 73, 75, 63), (99, 103, 102, 98), (103, 107, 106, 102), (92, 96, 97, 93), (8, 55, 57, 6), (110, 114, 115, 111), (64, 71, 70, 65), (63, 85, 87, 61), (126, 123, 117, 119), (127, 121, 141, 140), (142, 124, 125, 144), (120, 116, 146, 148), (147, 118, 122, 152, 153, 138, 135, 150), (137, 132, 130, 136), (149, 128, 131, 154), (133, 139, 151, 155), (143, 134, 129, 145), (116, 117, 118), (119, 120, 121), (122, 123, 124), (125, 126, 127), (128, 129, 130), (131, 132, 133), (134, 135, 136), (137, 138, 139), (116, 120, 119, 117), (117, 123, 122, 118), (123, 126, 125, 124), (146, 116, 118, 147), (130, 132, 131, 128), (129, 134, 136, 130), (121, 120, 148, 141), (135, 138, 137, 136), (145, 129, 128, 149), (121, 127, 126, 119), (125, 127, 140, 144), (151, 139, 138, 153), (132, 137, 139, 133), (152, 122, 124, 142), (150, 135, 134, 143), (154, 131, 133, 155), (140, 141, 157, 156), (164, 162, 163, 166, 159, 161, 165, 170, 171, 167, 169, 168, 158, 160, 156, 157), (145, 149, 165, 161), (148, 146, 162, 164), (153, 152, 168, 169), (141, 148, 164, 157), (144, 140, 156, 160), (154, 155, 171, 170), (149, 154, 170, 165), (155, 151, 167, 171), (150, 143, 159, 166), (152, 142, 158, 168), (143, 145, 161, 159), (147, 150, 166, 163), (151, 153, 169, 167), (146, 147, 163, 162), (142, 144, 160, 158)])
_uv = me_013.uv_layers.new(name='UV 맵')
_uv.uv.foreach_set('vector', [0.6378, 0.5027, 0.6378, 0.7473, 0.8622, 0.7473, 0.8622, 0.5027, 0.5184, 0.2628, 0.5184, 0.4872, 0.6148, 0.4872, 0.6148, 0.2628, 0.5593, 0.7473, 0.6148, 0.7473, 0.6148, 0.5027, 0.5184, 0.5027, 0.5184, 0.5093, 0.5219, 0.5096, 0.5327, 0.5111, 0.5421, 0.5131, 0.5498, 0.5156, 0.5556, 0.5184, 0.5591, 0.5214, 0.5603, 0.5245, 0.25, 0.5, 0.2799, 0.5, 0.2799, 0.5, 0.25, 0.5, 0.5184, 0.2473, 0.6148, 0.2473, 0.6148, 0.00266, 0.5593, 0.00266, 0.5603, 0.2255, 0.5591, 0.2286, 0.5556, 0.2316, 0.5498, 0.2344, 0.5421, 0.2369, 0.5327, 0.2389, 0.5219, 0.2404, 0.5184, 0.2407, 0.5593, 0.9872, 0.6148, 0.9872, 0.6148, 0.7628, 0.5593, 0.7628, 0.5593, 0.7828, 0.6121, 0.7828, 0.6121, 0.9672, 0.5593, 0.9672, 0.0625, 0.619, 0.0625, 0.619, 0.0625, 0.6453, 0.0625, 0.6453, 0.3548, 0.723, 0.3548, 0.5024, 0.1452, 0.5024, 0.1452, 0.723, 0.125, 0.619, 0.1562, 0.619, 0.1562, 0.6453, 0.125, 0.6453, 0.09375, 0.8878, 0.09375, 0.9141, 0.0625, 0.9141, 0.0625, 0.8878, 0.0625, 0.619, 0.09375, 0.619, 0.09375, 0.6453, 0.0625, 0.6453, 0.25, 0.9141, 0.2188, 0.9141, 0.2188, 0.8878, 0.25, 0.8878, 0.2188, 0.619, 0.25, 0.619, 0.25, 0.6453, 0.2187, 0.6453, 0.1562, 0.9141, 0.125, 0.9141, 0.125, 0.8878, 0.1562, 0.8878, 0.1875, 0.619, 0.2188, 0.619, 0.2188, 0.6453, 0.1875, 0.6453, 0.2188, 0.9141, 0.1875, 0.9141, 0.1875, 0.8878, 0.2187, 0.8878, 0.1562, 0.619, 0.1875, 0.619, 0.1875, 0.6453, 0.1562, 0.6453, 0.0625, 0.8878, 0.0625, 0.9141, 0.0625, 0.9141, 0.0625, 0.8878, 0.03125, 0.5, 0.03125, 0.5, 0.03125, 0.5, 0.03125, 0.5, 0.03125, 0.5, 0.03125, 0.5, 0.03125, 0.5, 0.03125, 0.5, 0.125, 0.8878, 0.125, 0.9141, 0.09375, 0.9141, 0.09375, 0.8878, 0.09375, 0.619, 0.125, 0.619, 0.125, 0.6453, 0.09375, 0.6453, 0.2799, 0.5, 0.25, 0.5, 0.25, 0.5, 0.2799, 0.5, 0.1875, 0.9141, 0.1562, 0.9141, 0.1562, 0.8878, 0.1875, 0.8878, 0.4774, 0.2702, 0.3875, 0.2702, 0.3875, 0.4798, 0.4774, 0.4798, 0.4774, 0.5062, 0.4774, 0.5024, 0.3875, 0.5024, 0.3875, 0.723, 0.4273, 0.723, 0.4261, 0.52, 0.4275, 0.5172, 0.4318, 0.5144, 0.4389, 0.5119, 0.4484, 0.5096, 0.4599, 0.5078, 0.4731, 0.5064, 0.4273, 0.02699, 0.3875, 0.02699, 0.3875, 0.2476, 0.4774, 0.2476, 0.4774, 0.2438, 0.4731, 0.2436, 0.4599, 0.2422, 0.4484, 0.2404, 0.4389, 0.2381, 0.4318, 0.2356, 0.4275, 0.2328, 0.4261, 0.23, 0.875, 0.7473, 0.8622, 0.75, 0.8622, 0.75, 0.8622, 0.5027, 0.875, 0.5027, 0.8622, 0.5, 0.6378, 0.75, 0.6378, 0.75, 0.625, 0.7473, 0.625, 0.5027, 0.6378, 0.5, 0.6378, 0.5, 0.5593, 0.9872, 0.5491, 0.9872, 0.5593, 1.0, 0.5082, 0.2414, 0.5082, 0.2407, 0.518, 0.2379, 0.5082, 0.2628, 0.5082, 0.2628, 0.5184, 0.25, 0.5184, 0.4872, 0.5082, 0.4872, 0.5184, 0.5, 0.5082, 0.5086, 0.518, 0.5121, 0.5082, 0.5093, 0.5593, 0.7473, 0.5491, 0.7473, 0.5593, 0.75, 0.3875, 0.25, 0.3875, 0.25, 0.375, 0.2476, 0.3548, 0.5, 0.3548, 0.5, 0.375, 0.5024, 0.5918, 0.9544, 0.6019, 0.9544, 0.6019, 0.9416, 0.2799, 0.5, 0.2799, 0.5, 0.2802, 0.5, 0.5593, 0.9672, 0.5593, 0.9544, 0.5491, 0.9672, 0.6019, 0.8084, 0.6019, 0.7956, 0.5918, 0.7956, 0.02218, 0.6453, 0.0625, 0.6621, 0.05443, 0.6621, 0.03125, 0.5, 0.03125, 0.5, 0.03125, 0.5, 0.02218, 0.8878, 0.05443, 0.871, 0.0625, 0.871, 0.03125, 0.5, 0.03125, 0.5, 0.03125, 0.5, 0.875, 0.7473, 0.875, 0.5027, 0.8622, 0.5027, 0.8622, 0.7473, 0.8622, 0.7473, 0.6378, 0.7473, 0.6378, 0.75, 0.8622, 0.75, 0.6378, 0.7473, 0.6378, 0.5027, 0.6148, 0.5027, 0.6148, 0.7473, 0.6148, 0.9872, 0.5593, 0.9872, 0.5593, 1.0, 0.6148, 1.0, 0.5556, 0.2316, 0.5591, 0.2286, 0.5491, 0.2281, 0.5461, 0.2306, 0.527, 0.2367, 0.518, 0.2379, 0.5219, 0.2404, 0.5327, 0.2389, 0.5327, 0.2389, 0.5421, 0.2369, 0.5349, 0.235, 0.527, 0.2367, 0.5491, 0.00266, 0.5501, 0.2254, 0.5603, 0.2255, 0.5593, 0.00266, 0.5082, 0.2628, 0.5082, 0.4872, 0.5184, 0.4872, 0.5184, 0.2628, 0.5461, 0.5194, 0.5491, 0.5219, 0.5591, 0.5214, 0.5556, 0.5184, 0.5082, 0.5027, 0.5082, 0.5086, 0.5184, 0.5093, 0.5184, 0.5027, 0.5327, 0.5111, 0.5219, 0.5096, 0.518, 0.5121, 0.527, 0.5133, 0.527, 0.5133, 0.5349, 0.515, 0.5421, 0.5131, 0.5327, 0.5111, 0.5501, 0.5246, 0.5491, 0.7473, 0.5593, 0.7473, 0.5603, 0.5245, 0.1452, 0.5024, 0.3548, 0.5024, 0.3548, 0.5, 0.1452, 0.5, 0.125, 0.5024, 0.125, 0.723, 0.1452, 0.723, 0.1452, 0.5024, 0.6148, 0.2473, 0.5184, 0.2473, 0.5184, 0.2628, 0.6148, 0.2628, 0.5593, 0.9872, 0.5593, 0.9672, 0.5491, 0.9672, 0.5491, 0.9872, 0.6121, 0.9672, 0.6121, 0.7828, 0.6019, 0.8084, 0.6019, 0.9416, 0.03125, 0.5, 0.03125, 0.5, 0.03125, 0.5, 0.03125, 0.5, 0.25, 0.6621, 0.2188, 0.6621, 0.2187, 0.6453, 0.25, 0.6453, 0.03125, 0.5, 0.03125, 0.5, 0.03125, 0.5, 0.03125, 0.5, 0.2799, 0.5, 0.25, 0.5, 0.25, 0.5, 0.2799, 0.5, 0.25, 0.8878, 0.2188, 0.8878, 0.2188, 0.871, 0.25, 0.871, 0.1875, 0.6621, 0.1562, 0.6621, 0.1562, 0.6453, 0.1875, 0.6453, 0.05443, 0.871, 0.0625, 0.871, 0.0625, 0.8878, 0.0625, 0.8878, 0.09375, 0.8878, 0.0625, 0.8878, 0.0625, 0.871, 0.09375, 0.871, 0.0625, 0.6453, 0.0625, 0.6453, 0.0625, 0.6621, 0.05443, 0.6621, 0.1562, 0.6621, 0.125, 0.6621, 0.125, 0.6453, 0.1562, 0.6453, 0.5413, 0.2329, 0.5349, 0.235, 0.5421, 0.2369, 0.5498, 0.2344, 0.3875, 0.2702, 0.4774, 0.2702, 0.4774, 0.2476, 0.3875, 0.2476, 0.125, 0.6621, 0.09375, 0.6621, 0.09375, 0.6453, 0.125, 0.6453, 0.8622, 0.5, 0.6378, 0.5, 0.6378, 0.5027, 0.8622, 0.5027, 0.5498, 0.2344, 0.5556, 0.2316, 0.5461, 0.2306, 0.5413, 0.2329, 0.5082, 0.2414, 0.5082, 0.2473, 0.5184, 0.2473, 0.5184, 0.2407, 0.5184, 0.2407, 0.5219, 0.2404, 0.518, 0.2379, 0.518, 0.2379, 0.5591, 0.2286, 0.5603, 0.2255, 0.5501, 0.2254, 0.5491, 0.2281, 0.6148, 0.4872, 0.5184, 0.4872, 0.5184, 0.5027, 0.6148, 0.5027, 0.5413, 0.5171, 0.5461, 0.5194, 0.5556, 0.5184, 0.5498, 0.5156, 0.518, 0.5121, 0.518, 0.5121, 0.5219, 0.5096, 0.5184, 0.5093, 0.5498, 0.5156, 0.5421, 0.5131, 0.5349, 0.515, 0.5413, 0.5171, 0.5491, 0.5219, 0.5501, 0.5246, 0.5603, 0.5245, 0.5591, 0.5214, 0.5491, 0.7628, 0.5491, 0.7828, 0.5593, 0.7828, 0.5593, 0.7628, 0.5593, 0.7956, 0.5918, 0.7956, 0.6121, 0.7828, 0.5593, 0.7828, 0.03125, 0.5, 0.03125, 0.5, 0.03125, 0.5, 0.03125, 0.5, 0.03125, 0.5, 0.03125, 0.5, 0.03125, 0.5, 0.03125, 0.5, 0.03125, 0.5, 0.03125, 0.5, 0.03125, 0.5, 0.03125, 0.5, 0.2799, 0.5, 0.25, 0.5, 0.25, 0.5, 0.2799, 0.5, 0.2187, 0.8878, 0.1875, 0.8878, 0.1875, 0.871, 0.2188, 0.871, 0.125, 0.8878, 0.09375, 0.8878, 0.09375, 0.871, 0.125, 0.871, 0.3548, 0.5024, 0.3548, 0.723, 0.3875, 0.723, 0.3875, 0.5024, 0.1875, 0.8878, 0.1562, 0.8878, 0.1562, 0.871, 0.1875, 0.871, 0.1562, 0.8878, 0.125, 0.8878, 0.125, 0.871, 0.1562, 0.871, 0.2188, 0.6621, 0.1875, 0.6621, 0.1875, 0.6453, 0.2188, 0.6453, 0.6148, 0.7473, 0.5593, 0.7473, 0.5593, 0.7628, 0.6148, 0.7628, 0.09375, 0.6621, 0.0625, 0.6621, 0.0625, 0.6453, 0.09375, 0.6453, 0.5918, 0.9544, 0.5593, 0.9544, 0.5593, 0.9672, 0.6121, 0.9672, 0.3875, 0.5024, 0.4774, 0.5024, 0.4774, 0.4798, 0.3875, 0.4798, 0.6378, 0.5027, 0.6378, 0.7473, 0.8622, 0.7473, 0.8622, 0.5027, 0.6148, 0.4872, 0.6148, 0.2628, 0.5678, 0.2628, 0.5678, 0.4872, 0.5684, 0.7473, 0.6148, 0.7473, 0.6148, 0.5027, 0.5678, 0.5027, 0.6148, 0.2473, 0.6148, 0.00266, 0.5684, 0.00266, 0.5678, 0.2473, 0.5684, 0.9872, 0.6148, 0.9872, 0.6148, 0.7628, 0.5684, 0.7628, 0.5683, 0.7828, 0.6121, 0.7828, 0.6121, 0.9672, 0.5683, 0.9672, 0.3548, 0.723, 0.3548, 0.5024, 0.1452, 0.5024, 0.1452, 0.723, 0.4172, 0.2702, 0.3875, 0.2702, 0.3875, 0.4798, 0.4172, 0.4798, 0.3875, 0.5024, 0.3875, 0.723, 0.4164, 0.723, 0.4172, 0.5024, 0.4164, 0.02699, 0.3875, 0.02699, 0.3875, 0.2476, 0.4172, 0.2476, 0.875, 0.7473, 0.8622, 0.75, 0.8622, 0.75, 0.8622, 0.5027, 0.875, 0.5027, 0.8622, 0.5, 0.6378, 0.75, 0.6378, 0.75, 0.625, 0.7473, 0.625, 0.5027, 0.6378, 0.5, 0.6378, 0.5, 0.3875, 0.25, 0.3875, 0.25, 0.375, 0.2476, 0.3548, 0.5, 0.3548, 0.5, 0.375, 0.5024, 0.5918, 0.9544, 0.6019, 0.9544, 0.6019, 0.9416, 0.6019, 0.8084, 0.6019, 0.7956, 0.5918, 0.7956, 0.875, 0.7473, 0.875, 0.5027, 0.8622, 0.5027, 0.8622, 0.7473, 0.8622, 0.7473, 0.6378, 0.7473, 0.6378, 0.75, 0.8622, 0.75, 0.6378, 0.7473, 0.6378, 0.5027, 0.6148, 0.5027, 0.6148, 0.7473, 0.5684, 1.0, 0.6148, 1.0, 0.6148, 0.9872, 0.5684, 0.9872, 0.1452, 0.5024, 0.3548, 0.5024, 0.3548, 0.5, 0.1452, 0.5, 0.125, 0.5024, 0.125, 0.723, 0.1452, 0.723, 0.1452, 0.5024, 0.6148, 0.2628, 0.6148, 0.2473, 0.5678, 0.2473, 0.5678, 0.2628, 0.6121, 0.9672, 0.6121, 0.7828, 0.6019, 0.8084, 0.6019, 0.9416, 0.4172, 0.2476, 0.3875, 0.2476, 0.3875, 0.2702, 0.4172, 0.2702, 0.8622, 0.5, 0.6378, 0.5, 0.6378, 0.5027, 0.8622, 0.5027, 0.6148, 0.5027, 0.6148, 0.4872, 0.5678, 0.4872, 0.5678, 0.5027, 0.5682, 0.7956, 0.5918, 0.7956, 0.6121, 0.7828, 0.5683, 0.7828, 0.3548, 0.5024, 0.3548, 0.723, 0.3875, 0.723, 0.3875, 0.5024, 0.5684, 0.7628, 0.6148, 0.7628, 0.6148, 0.7473, 0.5684, 0.7473, 0.5683, 0.9672, 0.6121, 0.9672, 0.5918, 0.9544, 0.5682, 0.9544, 0.4172, 0.4798, 0.3875, 0.4798, 0.3875, 0.5024, 0.4172, 0.5024, 0.5678, 0.4872, 0.5678, 0.2628, 0.5678, 0.2628, 0.5678, 0.4872, 0.1471, 0.5195, 0.1471, 0.7268, 0.1576, 0.7296, 0.1741, 0.7296, 0.1846, 0.7268, 0.1846, 0.5221, 0.1952, 0.5193, 0.3048, 0.5193, 0.3154, 0.5221, 0.3154, 0.7268, 0.3259, 0.7296, 0.3424, 0.7296, 0.3529, 0.7268, 0.3529, 0.5195, 0.3424, 0.5167, 0.1576, 0.5167, 0.4172, 0.2476, 0.4172, 0.2702, 0.4172, 0.2702, 0.4172, 0.2476, 0.5678, 0.2473, 0.5684, 0.00266, 0.5684, 0.00266, 0.5678, 0.2473, 0.5683, 0.7828, 0.5684, 0.7628, 0.5684, 0.7628, 0.5683, 0.7828, 0.5678, 0.2628, 0.5678, 0.2473, 0.5678, 0.2473, 0.5678, 0.2628, 0.5678, 0.5027, 0.5678, 0.4872, 0.5678, 0.4872, 0.5678, 0.5027, 0.4172, 0.4798, 0.4172, 0.5024, 0.4172, 0.5024, 0.4172, 0.4798, 0.4172, 0.2702, 0.4172, 0.4798, 0.4172, 0.4798, 0.4172, 0.2702, 0.4172, 0.5024, 0.4164, 0.723, 0.4164, 0.723, 0.4172, 0.5024, 0.5683, 0.9672, 0.5682, 0.9544, 0.5682, 0.9544, 0.5683, 0.9672, 0.5684, 0.7628, 0.5684, 0.7473, 0.5684, 0.7473, 0.5684, 0.7628, 0.4164, 0.02699, 0.4172, 0.2476, 0.4172, 0.2476, 0.4164, 0.02699, 0.5684, 0.9872, 0.5683, 0.9672, 0.5683, 0.9672, 0.5684, 0.9872, 0.5682, 0.7956, 0.5683, 0.7828, 0.5683, 0.7828, 0.5682, 0.7956, 0.5684, 1.0, 0.5684, 0.9872, 0.5684, 0.9872, 0.5684, 1.0, 0.5684, 0.7473, 0.5678, 0.5027, 0.5678, 0.5027, 0.5684, 0.7473])
me_013.use_remesh_fix_poles = True
me_013.use_remesh_preserve_attributes = False
me_013.update()
me_015 = bpy.data.meshes.new('큐브.015')
me_015.from_pydata([(-8.941e-08, -8.423, -0.6827), (-5.96e-08, -8.873, -0.2327), (-0.45, -8.423, -0.2327), (-5.96e-08, -8.873, 0.3186), (-1.49e-07, -8.423, 0.7686), (-0.45, -8.423, 0.3186), (-1.49e-07, -2.836, -0.6827), (-0.45, -2.836, -0.2327), (-5.96e-08, -2.386, -0.2327), (-8.941e-08, -2.836, 0.7686), (-5.96e-08, -2.386, 0.3186), (-0.45, -2.836, 0.3186), (1.49e-07, -8.423, -0.6827), (0.45, -8.423, -0.2327), (5.96e-08, -8.873, -0.2327), (8.941e-08, -8.423, 0.7686), (5.96e-08, -8.873, 0.3186), (0.45, -8.423, 0.3186), (8.941e-08, -2.836, -0.6827), (5.96e-08, -2.386, -0.2327), (0.45, -2.836, -0.2327), (1.49e-07, -2.836, 0.7686), (0.45, -2.836, 0.3186), (5.96e-08, -2.386, 0.3186), (5.364e-09, -1.838, 0.3095), (4.783e-09, -2.398, 0.3285), (0.05465, -1.838, 0.3042), (0.05834, -2.398, 0.3227), (0.1072, -1.838, 0.2882), (0.1144, -2.398, 0.3057), (0.1556, -1.838, 0.2623), (0.1661, -2.398, 0.2781), (0.1981, -1.838, 0.2275), (0.2115, -2.398, 0.2409), (0.2329, -1.838, 0.185), (0.2487, -2.398, 0.1955), (0.2588, -1.838, 0.1366), (0.2763, -2.398, 0.1438), (0.2748, -1.838, 0.08406), (0.2933, -2.398, 0.08775), (0.2801, -1.838, 0.0294), (0.2991, -2.398, 0.0294), (0.2748, -1.838, -0.02525), (0.2933, -2.398, -0.02894), (0.2588, -1.838, -0.0778), (0.2763, -2.398, -0.08504), (0.2329, -1.838, -0.1262), (0.2487, -2.398, -0.1367), (0.1981, -1.838, -0.1687), (0.2115, -2.398, -0.1821), (0.1556, -1.838, -0.2035), (0.1661, -2.398, -0.2192), (0.1072, -1.838, -0.2294), (0.1144, -2.398, -0.2469), (0.05465, -1.838, -0.2453), (0.05834, -2.398, -0.2639), (-1.913e-08, -1.838, -0.2507), (-2.136e-08, -2.398, -0.2696), (-0.05465, -1.838, -0.2453), (-0.05834, -2.398, -0.2639), (-0.1072, -1.838, -0.2294), (-0.1144, -2.398, -0.2469), (-0.1556, -1.838, -0.2035), (-0.1661, -2.398, -0.2192), (-0.1981, -1.838, -0.1687), (-0.2115, -2.398, -0.1821), (-0.2329, -1.838, -0.1262), (-0.2487, -2.398, -0.1367), (-0.2588, -1.838, -0.0778), (-0.2763, -2.398, -0.08504), (-0.2748, -1.838, -0.02525), (-0.2933, -2.398, -0.02894), (-0.2801, -1.838, 0.0294), (-0.2991, -2.398, 0.0294), (-0.2748, -1.838, 0.08406), (-0.2933, -2.398, 0.08775), (-0.2588, -1.838, 0.1366), (-0.2763, -2.398, 0.1438), (-0.2329, -1.838, 0.185), (-0.2487, -2.398, 0.1955), (-0.1981, -1.838, 0.2275), (-0.2115, -2.398, 0.2409), (-0.1556, -1.838, 0.2623), (-0.1661, -2.398, 0.2781), (-0.1072, -1.838, 0.2882), (-0.1144, -2.398, 0.3057), (-0.05465, -1.838, 0.3042), (-0.05834, -2.398, 0.3227), (2.283e-10, -2.029, 0.4767), (0.08727, -2.029, 0.4681), (0.1712, -2.029, 0.4427), (0.2485, -2.029, 0.4013), (0.3163, -2.029, 0.3457), (0.3719, -2.029, 0.2779), (0.4133, -2.029, 0.2006), (0.4387, -2.029, 0.1167), (0.4473, -2.029, 0.0294), (0.4387, -2.029, -0.05787), (0.4133, -2.029, -0.1418), (0.3719, -2.029, -0.2191), (0.3163, -2.029, -0.2869), (0.2485, -2.029, -0.3425), (0.1712, -2.029, -0.3839), (0.08727, -2.029, -0.4093), (-3.888e-08, -2.029, -0.4179), (-0.08727, -2.029, -0.4093), (-0.1712, -2.029, -0.3839), (-0.2485, -2.029, -0.3425), (-0.3163, -2.029, -0.2869), (-0.3719, -2.029, -0.2191), (-0.4133, -2.029, -0.1418), (-0.4387, -2.029, -0.05787), (-0.4473, -2.029, 0.0294), (-0.4387, -2.029, 0.1167), (-0.4133, -2.029, 0.2006), (-0.3719, -2.029, 0.2779), (-0.3163, -2.029, 0.3457), (-0.2485, -2.029, 0.4013), (-0.1712, -2.029, 0.4427), (-0.08727, -2.029, 0.4681), (2.283e-10, -2.225, 0.4767), (0.08727, -2.225, 0.4681), (0.1712, -2.225, 0.4427), (0.2485, -2.225, 0.4013), (0.3163, -2.225, 0.3457), (0.3719, -2.225, 0.2779), (0.4133, -2.225, 0.2006), (0.4387, -2.225, 0.1167), (0.4473, -2.225, 0.0294), (0.4387, -2.225, -0.05787), (0.4133, -2.225, -0.1418), (0.3719, -2.225, -0.2191), (0.3163, -2.225, -0.2869), (0.2485, -2.225, -0.3425), (0.1712, -2.225, -0.3839), (0.08727, -2.225, -0.4093), (-3.888e-08, -2.225, -0.4179), (-0.08727, -2.225, -0.4093), (-0.1712, -2.225, -0.3839), (-0.2485, -2.225, -0.3425), (-0.3163, -2.225, -0.2869), (-0.3719, -2.225, -0.2191), (-0.4133, -2.225, -0.1418), (-0.4387, -2.225, -0.05787), (-0.4473, -2.225, 0.0294), (-0.4387, -2.225, 0.1167), (-0.4133, -2.225, 0.2006), (-0.3719, -2.225, 0.2779), (-0.3163, -2.225, 0.3457), (-0.2485, -2.225, 0.4013), (-0.1712, -2.225, 0.4427), (-0.08727, -2.225, 0.4681), (0.0, 0.9648, 0.6642), (0.0, -0.4823, 0.6642), (0.1238, 0.9648, 0.652), (0.1238, -0.4823, 0.652), (0.2429, 0.9648, 0.6159), (0.2429, -0.4823, 0.6159), (0.3527, 0.9648, 0.5572), (0.3527, -0.4823, 0.5572), (0.4489, 0.9648, 0.4783), (0.4489, -0.4823, 0.4783), (0.5278, 0.9648, 0.3821), (0.5278, -0.4823, 0.3821), (0.5865, 0.9648, 0.2723), (0.5865, -0.4823, 0.2723), (0.6226, 0.9648, 0.1532), (0.6226, -0.4823, 0.1532), (0.6348, 0.9648, 0.0294), (0.6348, -0.4823, 0.0294), (0.6226, 0.9648, -0.543), (0.6226, -0.4823, -0.09444), (0.5865, 0.9648, -0.6621), (0.5865, -0.4823, -0.2135), (0.5278, 0.9648, -0.7718), (0.5278, -0.4823, -0.3233), (0.4489, 0.9648, -0.868), (0.4489, -0.4823, -0.4195), (0.3527, 0.9648, -0.9469), (0.3527, -0.4823, -0.4984), (0.2429, 0.9648, -1.006), (0.2429, -0.4823, -0.5571), (0.1238, 0.9648, -1.042), (0.1238, -0.4823, -0.5932), (-5.55e-08, 0.9648, -1.054), (-5.55e-08, -0.4823, -0.6054), (-0.1238, 0.9648, -1.042), (-0.1238, -0.4823, -0.5932), (-0.2429, 0.9648, -1.006), (-0.2429, -0.4823, -0.5571), (-0.3527, 0.9648, -0.9469), (-0.3527, -0.4823, -0.4984), (-0.4489, 0.9648, -0.868), (-0.4489, -0.4823, -0.4195), (-0.5278, 0.9648, -0.7718), (-0.5278, -0.4823, -0.3233), (-0.5865, 0.9648, -0.6621), (-0.5865, -0.4823, -0.2135), (-0.6226, 0.9648, -0.543), (-0.6226, -0.4823, -0.09444), (-0.6348, 0.9648, 0.0294), (-0.6348, -0.4823, 0.0294), (-0.6226, 0.9648, 0.1532), (-0.6226, -0.4823, 0.1532), (-0.5865, 0.9648, 0.2723), (-0.5865, -0.4823, 0.2723), (-0.5278, 0.9648, 0.3821), (-0.5278, -0.4823, 0.3821), (-0.4489, 0.9648, 0.4783), (-0.4489, -0.4823, 0.4783), (-0.3527, 0.9648, 0.5572), (-0.3527, -0.4823, 0.5572), (-0.2429, 0.9648, 0.6159), (-0.2429, -0.4823, 0.6159), (-0.1238, 0.9648, 0.652), (-0.1238, -0.4823, 0.652), (0.0, 0.5267, 0.6642), (0.1238, 0.5267, 0.652), (0.2429, 0.5267, 0.6159), (0.3527, 0.5267, 0.5572), (0.4489, 0.5267, 0.4783), (0.5278, 0.5267, 0.3821), (0.5865, 0.5267, 0.2723), (0.6226, 0.5267, 0.1532), (0.6348, 0.5267, 0.0294), (0.6226, 0.5267, -0.09444), (0.5865, 0.5267, -0.2135), (0.5278, 0.5267, -0.3233), (0.4489, 0.5267, -0.4195), (0.3527, 0.5267, -0.4984), (0.2429, 0.5267, -0.5571), (0.1238, 0.5267, -0.5932), (-5.55e-08, 0.5267, -0.6054), (-0.1238, 0.5267, -0.5932), (-0.2429, 0.5267, -0.5571), (-0.3527, 0.5267, -0.4984), (-0.4489, 0.5267, -0.4195), (-0.5278, 0.5267, -0.3233), (-0.5865, 0.5267, -0.2135), (-0.6226, 0.5267, -0.09444), (-0.6348, 0.5267, 0.0294), (-0.6226, 0.5267, 0.1532), (-0.5865, 0.5267, 0.2723), (-0.5278, 0.5267, 0.3821), (-0.4489, 0.5267, 0.4783), (-0.3527, 0.5267, 0.5572), (-0.2429, 0.5267, 0.6159), (-0.1238, 0.5267, 0.652), (4.478e-08, 3.794, 0.6642), (0.1238, 3.794, 0.652), (0.2429, 3.794, 0.6159), (0.3527, 3.794, 0.5572), (0.4489, 3.794, 0.4783), (0.5278, 3.794, 0.3821), (0.5865, 3.794, 0.2723), (0.6226, 3.794, 0.1532), (0.6348, 3.794, 0.0294), (0.6226, 3.794, -0.543), (0.5865, 3.794, -0.6621), (0.5278, 3.794, -0.7718), (0.4489, 3.794, -0.868), (0.3527, 3.794, -0.9469), (0.2429, 3.794, -1.006), (0.1238, 3.794, -1.042), (-1.071e-08, 3.794, -1.054), (-0.1238, 3.794, -1.042), (-0.2429, 3.794, -1.006), (-0.3527, 3.794, -0.9469), (-0.4489, 3.794, -0.868), (-0.5278, 3.794, -0.7718), (-0.5865, 3.794, -0.6621), (-0.6226, 3.794, -0.543), (-0.6348, 3.794, 0.0294), (-0.6226, 3.794, 0.1532), (-0.5865, 3.794, 0.2723), (-0.5278, 3.794, 0.3821), (-0.4489, 3.794, 0.4783), (-0.3527, 3.794, 0.5572), (-0.2429, 3.794, 0.6159), (-0.1238, 3.794, 0.652), (4.13e-08, 4.075, 0.05077), (0.08669, 4.075, 0.04223), (0.17, 4.075, 0.01694), (0.2469, 4.075, -0.02412), (0.3142, 4.075, -0.07938), (0.3695, 4.075, -0.1467), (0.4105, 4.075, -0.2235), (0.4358, 4.075, -0.3069), (0.4444, 4.075, -0.3936), (0.4358, 4.075, -0.4554), (0.4105, 4.075, -0.5388), (0.3695, 4.075, -0.6156), (0.3142, 4.075, -0.6829), (0.2469, 4.075, -0.7382), (0.17, 4.075, -0.7793), (0.08669, 4.075, -0.8045), (2.45e-09, 4.075, -0.8131), (-0.08669, 4.075, -0.8045), (-0.17, 4.075, -0.7793), (-0.2469, 4.075, -0.7382), (-0.3142, 4.075, -0.6829), (-0.3695, 4.075, -0.6156), (-0.4105, 4.075, -0.5388), (-0.4358, 4.075, -0.4554), (-0.4444, 4.075, -0.3936), (-0.4358, 4.075, -0.3069), (-0.4105, 4.075, -0.2235), (-0.3695, 4.075, -0.1467), (-0.3142, 4.075, -0.07938), (-0.2469, 4.075, -0.02412), (-0.17, 4.075, 0.01694), (-0.08669, 4.075, 0.04223), (-0.1, -1.868, 0.7374), (-0.1, -1.868, 0.9437), (-0.1, -0.1626, 0.5444), (-0.1, -0.1626, 0.7508), (0.1, -1.868, 0.7374), (0.1, -1.868, 0.9437), (0.1, -0.1626, 0.5444), (0.1, -0.1626, 0.7508), (-0.1, -0.4608, 0.7374), (-0.1, -0.4608, 0.9437), (0.1, -0.4608, 0.7374), (0.1, -0.4608, 0.9437)], [], [(14, 16, 3, 1), (20, 22, 17, 13), (21, 9, 4, 15), (2, 5, 11, 7), (8, 10, 23, 19), (0, 1, 2), (3, 4, 5), (6, 7, 8), (9, 10, 11), (12, 13, 14), (15, 16, 17), (18, 19, 20), (21, 22, 23), (6, 0, 2, 7), (1, 3, 5, 2), (4, 9, 11, 5), (10, 8, 7, 11), (18, 6, 8, 19), (9, 21, 23, 10), (22, 20, 19, 23), (12, 18, 20, 13), (21, 15, 17, 22), (16, 14, 13, 17), (0, 12, 14, 1), (15, 4, 3, 16), (6, 18, 12, 0), (120, 25, 27, 121), (121, 27, 29, 122), (122, 29, 31, 123), (123, 31, 33, 124), (124, 33, 35, 125), (125, 35, 37, 126), (126, 37, 39, 127), (127, 39, 41, 128), (128, 41, 43, 129), (129, 43, 45, 130), (130, 45, 47, 131), (131, 47, 49, 132), (132, 49, 51, 133), (133, 51, 53, 134), (134, 53, 55, 135), (135, 55, 57, 136), (136, 57, 59, 137), (137, 59, 61, 138), (138, 61, 63, 139), (139, 63, 65, 140), (140, 65, 67, 141), (141, 67, 69, 142), (142, 69, 71, 143), (143, 71, 73, 144), (144, 73, 75, 145), (145, 75, 77, 146), (146, 77, 79, 147), (147, 79, 81, 148), (148, 81, 83, 149), (149, 83, 85, 150), (27, 25, 87, 85, 83, 81, 79, 77, 75, 73, 71, 69, 67, 65, 63, 61, 59, 57, 55, 53, 51, 49, 47, 45, 43, 41, 39, 37, 35, 33, 31, 29), (150, 85, 87, 151), (151, 87, 25, 120), (24, 26, 28, 30, 32, 34, 36, 38, 40, 42, 44, 46, 48, 50, 52, 54, 56, 58, 60, 62, 64, 66, 68, 70, 72, 74, 76, 78, 80, 82, 84, 86), (86, 119, 88, 24), (84, 118, 119, 86), (82, 117, 118, 84), (80, 116, 117, 82), (78, 115, 116, 80), (76, 114, 115, 78), (74, 113, 114, 76), (72, 112, 113, 74), (70, 111, 112, 72), (68, 110, 111, 70), (66, 109, 110, 68), (64, 108, 109, 66), (62, 107, 108, 64), (60, 106, 107, 62), (58, 105, 106, 60), (56, 104, 105, 58), (54, 103, 104, 56), (52, 102, 103, 54), (50, 101, 102, 52), (48, 100, 101, 50), (46, 99, 100, 48), (44, 98, 99, 46), (42, 97, 98, 44), (40, 96, 97, 42), (38, 95, 96, 40), (36, 94, 95, 38), (34, 93, 94, 36), (32, 92, 93, 34), (30, 91, 92, 32), (28, 90, 91, 30), (26, 89, 90, 28), (24, 88, 89, 26), (119, 151, 120, 88), (118, 150, 151, 119), (117, 149, 150, 118), (116, 148, 149, 117), (115, 147, 148, 116), (114, 146, 147, 115), (113, 145, 146, 114), (112, 144, 145, 113), (111, 143, 144, 112), (110, 142, 143, 111), (109, 141, 142, 110), (108, 140, 141, 109), (107, 139, 140, 108), (106, 138, 139, 107), (105, 137, 138, 106), (104, 136, 137, 105), (103, 135, 136, 104), (102, 134, 135, 103), (101, 133, 134, 102), (100, 132, 133, 101), (99, 131, 132, 100), (98, 130, 131, 99), (97, 129, 130, 98), (96, 128, 129, 97), (95, 127, 128, 96), (94, 126, 127, 95), (93, 125, 126, 94), (92, 124, 125, 93), (91, 123, 124, 92), (90, 122, 123, 91), (89, 121, 122, 90), (88, 120, 121, 89), (216, 153, 155, 217), (217, 155, 157, 218), (218, 157, 159, 219), (219, 159, 161, 220), (220, 161, 163, 221), (221, 163, 165, 222), (222, 165, 167, 223), (223, 167, 169, 224), (224, 169, 171, 225), (225, 171, 173, 226), (226, 173, 175, 227), (227, 175, 177, 228), (228, 177, 179, 229), (229, 179, 181, 230), (230, 181, 183, 231), (231, 183, 185, 232), (232, 185, 187, 233), (233, 187, 189, 234), (234, 189, 191, 235), (235, 191, 193, 236), (236, 193, 195, 237), (237, 195, 197, 238), (238, 197, 199, 239), (239, 199, 201, 240), (240, 201, 203, 241), (241, 203, 205, 242), (242, 205, 207, 243), (243, 207, 209, 244), (244, 209, 211, 245), (245, 211, 213, 246), (155, 153, 215, 213, 211, 209, 207, 205, 203, 201, 199, 197, 195, 193, 191, 189, 187, 185, 183, 181, 179, 177, 175, 173, 171, 169, 167, 165, 163, 161, 159, 157), (246, 213, 215, 247), (247, 215, 153, 216), (164, 166, 255, 254), (214, 247, 216, 152), (212, 246, 247, 214), (210, 245, 246, 212), (208, 244, 245, 210), (206, 243, 244, 208), (204, 242, 243, 206), (202, 241, 242, 204), (200, 240, 241, 202), (198, 239, 240, 200), (196, 238, 239, 198), (194, 237, 238, 196), (192, 236, 237, 194), (190, 235, 236, 192), (188, 234, 235, 190), (186, 233, 234, 188), (184, 232, 233, 186), (182, 231, 232, 184), (180, 230, 231, 182), (178, 229, 230, 180), (176, 228, 229, 178), (174, 227, 228, 176), (172, 226, 227, 174), (170, 225, 226, 172), (168, 224, 225, 170), (166, 223, 224, 168), (164, 222, 223, 166), (162, 221, 222, 164), (160, 220, 221, 162), (158, 219, 220, 160), (156, 218, 219, 158), (154, 217, 218, 156), (152, 216, 217, 154), (267, 268, 300, 299), (182, 184, 264, 263), (200, 202, 273, 272), (156, 158, 251, 250), (174, 176, 260, 259), (192, 194, 269, 268), (210, 212, 278, 277), (166, 168, 256, 255), (184, 186, 265, 264), (202, 204, 274, 273), (158, 160, 252, 251), (176, 178, 261, 260), (194, 196, 270, 269), (212, 214, 279, 278), (168, 170, 257, 256), (186, 188, 266, 265), (204, 206, 275, 274), (160, 162, 253, 252), (178, 180, 262, 261), (196, 198, 271, 270), (152, 154, 249, 248), (214, 152, 248, 279), (170, 172, 258, 257), (188, 190, 267, 266), (206, 208, 276, 275), (162, 164, 254, 253), (180, 182, 263, 262), (198, 200, 272, 271), (154, 156, 250, 249), (172, 174, 259, 258), (190, 192, 268, 267), (208, 210, 277, 276), (254, 255, 287, 286), (268, 269, 301, 300), (255, 256, 288, 287), (269, 270, 302, 301), (256, 257, 289, 288), (270, 271, 303, 302), (257, 258, 290, 289), (271, 272, 304, 303), (258, 259, 291, 290), (272, 273, 305, 304), (259, 260, 292, 291), (273, 274, 306, 305), (260, 261, 293, 292), (274, 275, 307, 306), (261, 262, 294, 293), (248, 249, 281, 280), (275, 276, 308, 307), (262, 263, 295, 294), (249, 250, 282, 281), (276, 277, 309, 308), (263, 264, 296, 295), (250, 251, 283, 282), (277, 278, 310, 309), (264, 265, 297, 296), (251, 252, 284, 283), (278, 279, 311, 310), (265, 266, 298, 297), (252, 253, 285, 284), (279, 248, 280, 311), (266, 267, 299, 298), (253, 254, 286, 285), (320, 321, 315, 314), (314, 315, 319, 318), (322, 323, 317, 316), (316, 317, 313, 312), (320, 322, 316, 312), (323, 321, 313, 317), (319, 315, 321, 323), (314, 318, 322, 320), (318, 319, 323, 322), (312, 313, 321, 320)])
_uv = me_015.uv_layers.new(name='UV 맵')
_uv.uv.foreach_set('vector', [0.4525, 0.875, 0.5475, 0.875, 0.5475, 0.875, 0.4525, 0.875, 0.4525, 0.5173, 0.5475, 0.5173, 0.5475, 0.7327, 0.4525, 0.7327, 0.75, 0.5173, 0.75, 0.5173, 0.75, 0.7327, 0.75, 0.7327, 0.4525, 0.01734, 0.5475, 0.01734, 0.5475, 0.2327, 0.4525, 0.2327, 0.4525, 0.375, 0.5475, 0.375, 0.5475, 0.375, 0.4525, 0.375, 0.25, 0.7327, 0.25, 0.75, 0.125, 0.7327, 0.5475, 0.875, 0.625, 0.875, 0.5475, 1.0, 0.25, 0.5173, 0.125, 0.5173, 0.25, 0.5, 0.625, 0.375, 0.625, 0.375, 0.5475, 0.25, 0.25, 0.7327, 0.375, 0.7327, 0.25, 0.75, 0.625, 0.875, 0.625, 0.875, 0.5475, 0.75, 0.25, 0.5173, 0.25, 0.5, 0.375, 0.5173, 0.625, 0.5173, 0.5475, 0.5, 0.5475, 0.5, 0.25, 0.5173, 0.25, 0.7327, 0.125, 0.7327, 0.125, 0.5173, 0.4525, 0.0, 0.5475, 0.0, 0.5475, 0.01734, 0.4525, 0.01734, 0.625, 0.01734, 0.625, 0.2327, 0.5475, 0.2327, 0.5475, 0.01734, 0.5475, 0.375, 0.4525, 0.375, 0.4525, 0.2327, 0.5475, 0.2327, 0.25, 0.5173, 0.25, 0.5173, 0.25, 0.5, 0.25, 0.5, 0.625, 0.375, 0.625, 0.375, 0.5475, 0.375, 0.5475, 0.375, 0.5475, 0.5173, 0.4525, 0.5173, 0.4525, 0.375, 0.5475, 0.375, 0.25, 0.7327, 0.25, 0.5173, 0.4525, 0.5173, 0.4525, 0.7327, 0.75, 0.5173, 0.75, 0.7327, 0.5475, 0.7327, 0.5475, 0.5173, 0.5475, 0.875, 0.4525, 0.875, 0.4525, 0.7327, 0.5475, 0.7327, 0.25, 0.7327, 0.25, 0.7327, 0.25, 0.75, 0.25, 0.75, 0.625, 0.875, 0.625, 0.875, 0.5475, 0.875, 0.5475, 0.875, 0.25, 0.5173, 0.25, 0.5173, 0.25, 0.7327, 0.25, 0.7327, 1.0, 0.7969, 1.0, 1.0, 0.9688, 1.0, 0.9688, 0.7969, 0.9688, 0.7969, 0.9688, 1.0, 0.9375, 1.0, 0.9375, 0.7969, 0.9375, 0.7969, 0.9375, 1.0, 0.9062, 1.0, 0.9062, 0.7969, 0.9062, 0.7969, 0.9062, 1.0, 0.875, 1.0, 0.875, 0.7969, 0.875, 0.7969, 0.875, 1.0, 0.8438, 1.0, 0.8438, 0.7969, 0.8438, 0.7969, 0.8438, 1.0, 0.8125, 1.0, 0.8125, 0.7969, 0.8125, 0.7969, 0.8125, 1.0, 0.7812, 1.0, 0.7813, 0.7969, 0.7813, 0.7969, 0.7812, 1.0, 0.75, 1.0, 0.75, 0.7969, 0.75, 0.7969, 0.75, 1.0, 0.7188, 1.0, 0.7188, 0.7969, 0.7188, 0.7969, 0.7188, 1.0, 0.6875, 1.0, 0.6875, 0.7969, 0.6875, 0.7969, 0.6875, 1.0, 0.6562, 1.0, 0.6562, 0.7969, 0.6562, 0.7969, 0.6562, 1.0, 0.625, 1.0, 0.625, 0.7969, 0.625, 0.7969, 0.625, 1.0, 0.5938, 1.0, 0.5938, 0.7969, 0.5938, 0.7969, 0.5938, 1.0, 0.5625, 1.0, 0.5625, 0.7969, 0.5625, 0.7969, 0.5625, 1.0, 0.5312, 1.0, 0.5312, 0.7969, 0.5312, 0.7969, 0.5312, 1.0, 0.5, 1.0, 0.5, 0.7969, 0.5, 0.7969, 0.5, 1.0, 0.4688, 1.0, 0.4688, 0.7969, 0.4688, 0.7969, 0.4688, 1.0, 0.4375, 1.0, 0.4375, 0.7969, 0.4375, 0.7969, 0.4375, 1.0, 0.4062, 1.0, 0.4062, 0.7969, 0.4062, 0.7969, 0.4062, 1.0, 0.375, 1.0, 0.375, 0.7969, 0.375, 0.7969, 0.375, 1.0, 0.3438, 1.0, 0.3438, 0.7969, 0.3438, 0.7969, 0.3438, 1.0, 0.3125, 1.0, 0.3125, 0.7969, 0.3125, 0.7969, 0.3125, 1.0, 0.2812, 1.0, 0.2812, 0.7969, 0.2812, 0.7969, 0.2812, 1.0, 0.25, 1.0, 0.25, 0.7969, 0.25, 0.7969, 0.25, 1.0, 0.2188, 1.0, 0.2188, 0.7969, 0.2188, 0.7969, 0.2188, 1.0, 0.1875, 1.0, 0.1875, 0.7969, 0.1875, 0.7969, 0.1875, 1.0, 0.1562, 1.0, 0.1562, 0.7969, 0.1562, 0.7969, 0.1562, 1.0, 0.125, 1.0, 0.125, 0.7969, 0.125, 0.7969, 0.125, 1.0, 0.09375, 1.0, 0.09375, 0.7969, 0.09375, 0.7969, 0.09375, 1.0, 0.0625, 1.0, 0.0625, 0.7969, 0.2968, 0.4854, 0.25, 0.49, 0.2032, 0.4854, 0.1582, 0.4717, 0.1167, 0.4496, 0.08029, 0.4197, 0.05045, 0.3833, 0.02827, 0.3418, 0.01461, 0.2968, 0.01, 0.25, 0.01461, 0.2032, 0.02827, 0.1582, 0.05045, 0.1167, 0.08029, 0.08029, 0.1167, 0.05045, 0.1582, 0.02827, 0.2032, 0.01461, 0.25, 0.01, 0.2968, 0.01461, 0.3418, 0.02827, 0.3833, 0.05045, 0.4197, 0.08029, 0.4496, 0.1167, 0.4717, 0.1582, 0.4854, 0.2032, 0.49, 0.25, 0.4854, 0.2968, 0.4717, 0.3418, 0.4496, 0.3833, 0.4197, 0.4197, 0.3833, 0.4496, 0.3418, 0.4717, 0.0625, 0.7969, 0.0625, 1.0, 0.03125, 1.0, 0.03125, 0.7969, 0.03125, 0.7969, 0.03125, 1.0, 0.0, 1.0, 0.0, 0.7969, 0.75, 0.49, 0.7968, 0.4854, 0.8418, 0.4717, 0.8833, 0.4496, 0.9197, 0.4197, 0.9496, 0.3833, 0.9717, 0.3418, 0.9854, 0.2968, 0.99, 0.25, 0.9854, 0.2032, 0.9717, 0.1582, 0.9496, 0.1167, 0.9197, 0.08029, 0.8833, 0.05045, 0.8418, 0.02827, 0.7968, 0.01461, 0.75, 0.01, 0.7032, 0.01461, 0.6582, 0.02827, 0.6167, 0.05045, 0.5803, 0.08029, 0.5504, 0.1167, 0.5283, 0.1582, 0.5146, 0.2032, 0.51, 0.25, 0.5146, 0.2968, 0.5283, 0.3418, 0.5504, 0.3833, 0.5803, 0.4197, 0.6167, 0.4496, 0.6582, 0.4717, 0.7032, 0.4854, 0.03125, 0.5, 0.03125, 0.6875, 0.0, 0.6875, 0.0, 0.5, 0.0625, 0.5, 0.0625, 0.6875, 0.03125, 0.6875, 0.03125, 0.5, 0.09375, 0.5, 0.09375, 0.6875, 0.0625, 0.6875, 0.0625, 0.5, 0.125, 0.5, 0.125, 0.6875, 0.09375, 0.6875, 0.09375, 0.5, 0.1562, 0.5, 0.1562, 0.6875, 0.125, 0.6875, 0.125, 0.5, 0.1875, 0.5, 0.1875, 0.6875, 0.1562, 0.6875, 0.1562, 0.5, 0.2188, 0.5, 0.2188, 0.6875, 0.1875, 0.6875, 0.1875, 0.5, 0.25, 0.5, 0.25, 0.6875, 0.2188, 0.6875, 0.2188, 0.5, 0.2812, 0.5, 0.2812, 0.6875, 0.25, 0.6875, 0.25, 0.5, 0.3125, 0.5, 0.3125, 0.6875, 0.2812, 0.6875, 0.2812, 0.5, 0.3438, 0.5, 0.3438, 0.6875, 0.3125, 0.6875, 0.3125, 0.5, 0.375, 0.5, 0.375, 0.6875, 0.3438, 0.6875, 0.3438, 0.5, 0.4062, 0.5, 0.4062, 0.6875, 0.375, 0.6875, 0.375, 0.5, 0.4375, 0.5, 0.4375, 0.6875, 0.4062, 0.6875, 0.4062, 0.5, 0.4688, 0.5, 0.4688, 0.6875, 0.4375, 0.6875, 0.4375, 0.5, 0.5, 0.5, 0.5, 0.6875, 0.4688, 0.6875, 0.4688, 0.5, 0.5312, 0.5, 0.5312, 0.6875, 0.5, 0.6875, 0.5, 0.5, 0.5625, 0.5, 0.5625, 0.6875, 0.5312, 0.6875, 0.5312, 0.5, 0.5938, 0.5, 0.5938, 0.6875, 0.5625, 0.6875, 0.5625, 0.5, 0.625, 0.5, 0.625, 0.6875, 0.5938, 0.6875, 0.5938, 0.5, 0.6562, 0.5, 0.6562, 0.6875, 0.625, 0.6875, 0.625, 0.5, 0.6875, 0.5, 0.6875, 0.6875, 0.6562, 0.6875, 0.6562, 0.5, 0.7188, 0.5, 0.7188, 0.6875, 0.6875, 0.6875, 0.6875, 0.5, 0.75, 0.5, 0.75, 0.6875, 0.7188, 0.6875, 0.7188, 0.5, 0.7812, 0.5, 0.7812, 0.6875, 0.75, 0.6875, 0.75, 0.5, 0.8125, 0.5, 0.8125, 0.6875, 0.7812, 0.6875, 0.7812, 0.5, 0.8438, 0.5, 0.8438, 0.6875, 0.8125, 0.6875, 0.8125, 0.5, 0.875, 0.5, 0.875, 0.6875, 0.8438, 0.6875, 0.8438, 0.5, 0.9062, 0.5, 0.9062, 0.6875, 0.875, 0.6875, 0.875, 0.5, 0.9375, 0.5, 0.9375, 0.6875, 0.9062, 0.6875, 0.9062, 0.5, 0.9688, 0.5, 0.9688, 0.6875, 0.9375, 0.6875, 0.9375, 0.5, 1.0, 0.5, 1.0, 0.6875, 0.9688, 0.6875, 0.9688, 0.5, 0.03125, 0.6875, 0.03125, 0.7969, 0.0, 0.7969, 0.0, 0.6875, 0.0625, 0.6875, 0.0625, 0.7969, 0.03125, 0.7969, 0.03125, 0.6875, 0.09375, 0.6875, 0.09375, 0.7969, 0.0625, 0.7969, 0.0625, 0.6875, 0.125, 0.6875, 0.125, 0.7969, 0.09375, 0.7969, 0.09375, 0.6875, 0.1562, 0.6875, 0.1562, 0.7969, 0.125, 0.7969, 0.125, 0.6875, 0.1875, 0.6875, 0.1875, 0.7969, 0.1562, 0.7969, 0.1562, 0.6875, 0.2188, 0.6875, 0.2188, 0.7969, 0.1875, 0.7969, 0.1875, 0.6875, 0.25, 0.6875, 0.25, 0.7969, 0.2188, 0.7969, 0.2188, 0.6875, 0.2812, 0.6875, 0.2812, 0.7969, 0.25, 0.7969, 0.25, 0.6875, 0.3125, 0.6875, 0.3125, 0.7969, 0.2812, 0.7969, 0.2812, 0.6875, 0.3438, 0.6875, 0.3438, 0.7969, 0.3125, 0.7969, 0.3125, 0.6875, 0.375, 0.6875, 0.375, 0.7969, 0.3438, 0.7969, 0.3438, 0.6875, 0.4062, 0.6875, 0.4062, 0.7969, 0.375, 0.7969, 0.375, 0.6875, 0.4375, 0.6875, 0.4375, 0.7969, 0.4062, 0.7969, 0.4062, 0.6875, 0.4688, 0.6875, 0.4688, 0.7969, 0.4375, 0.7969, 0.4375, 0.6875, 0.5, 0.6875, 0.5, 0.7969, 0.4688, 0.7969, 0.4688, 0.6875, 0.5312, 0.6875, 0.5312, 0.7969, 0.5, 0.7969, 0.5, 0.6875, 0.5625, 0.6875, 0.5625, 0.7969, 0.5312, 0.7969, 0.5312, 0.6875, 0.5938, 0.6875, 0.5938, 0.7969, 0.5625, 0.7969, 0.5625, 0.6875, 0.625, 0.6875, 0.625, 0.7969, 0.5938, 0.7969, 0.5938, 0.6875, 0.6562, 0.6875, 0.6562, 0.7969, 0.625, 0.7969, 0.625, 0.6875, 0.6875, 0.6875, 0.6875, 0.7969, 0.6562, 0.7969, 0.6562, 0.6875, 0.7188, 0.6875, 0.7188, 0.7969, 0.6875, 0.7969, 0.6875, 0.6875, 0.75, 0.6875, 0.75, 0.7969, 0.7188, 0.7969, 0.7188, 0.6875, 0.7812, 0.6875, 0.7813, 0.7969, 0.75, 0.7969, 0.75, 0.6875, 0.8125, 0.6875, 0.8125, 0.7969, 0.7813, 0.7969, 0.7812, 0.6875, 0.8438, 0.6875, 0.8438, 0.7969, 0.8125, 0.7969, 0.8125, 0.6875, 0.875, 0.6875, 0.875, 0.7969, 0.8438, 0.7969, 0.8438, 0.6875, 0.9062, 0.6875, 0.9062, 0.7969, 0.875, 0.7969, 0.875, 0.6875, 0.9375, 0.6875, 0.9375, 0.7969, 0.9062, 0.7969, 0.9062, 0.6875, 0.9688, 0.6875, 0.9688, 0.7969, 0.9375, 0.7969, 0.9375, 0.6875, 1.0, 0.6875, 1.0, 0.7969, 0.9688, 0.7969, 0.9688, 0.6875, 1.0, 0.8981, 1.0, 1.0, 0.9688, 1.0, 0.9688, 0.8981, 0.9688, 0.8981, 0.9688, 1.0, 0.9375, 1.0, 0.9375, 0.8981, 0.9375, 0.8981, 0.9375, 1.0, 0.9062, 1.0, 0.9062, 0.8981, 0.9062, 0.8981, 0.9062, 1.0, 0.875, 1.0, 0.875, 0.8981, 0.875, 0.8981, 0.875, 1.0, 0.8438, 1.0, 0.8438, 0.8981, 0.8438, 0.8981, 0.8438, 1.0, 0.8125, 1.0, 0.8125, 0.8981, 0.8125, 0.8981, 0.8125, 1.0, 0.7812, 1.0, 0.7812, 0.8981, 0.7812, 0.8981, 0.7812, 1.0, 0.75, 1.0, 0.75, 0.8981, 0.75, 0.8981, 0.75, 1.0, 0.7188, 1.0, 0.7188, 0.8981, 0.7188, 0.8981, 0.7188, 1.0, 0.6875, 1.0, 0.6875, 0.8981, 0.6875, 0.8981, 0.6875, 1.0, 0.6562, 1.0, 0.6562, 0.8981, 0.6562, 0.8981, 0.6562, 1.0, 0.625, 1.0, 0.625, 0.8981, 0.625, 0.8981, 0.625, 1.0, 0.5938, 1.0, 0.5938, 0.8981, 0.5938, 0.8981, 0.5938, 1.0, 0.5625, 1.0, 0.5625, 0.8981, 0.5625, 0.8981, 0.5625, 1.0, 0.5312, 1.0, 0.5312, 0.8981, 0.5312, 0.8981, 0.5312, 1.0, 0.5, 1.0, 0.5, 0.8981, 0.5, 0.8981, 0.5, 1.0, 0.4688, 1.0, 0.4688, 0.8981, 0.4688, 0.8981, 0.4688, 1.0, 0.4375, 1.0, 0.4375, 0.8981, 0.4375, 0.8981, 0.4375, 1.0, 0.4062, 1.0, 0.4062, 0.8981, 0.4062, 0.8981, 0.4062, 1.0, 0.375, 1.0, 0.375, 0.8981, 0.375, 0.8981, 0.375, 1.0, 0.3438, 1.0, 0.3438, 0.8981, 0.3438, 0.8981, 0.3438, 1.0, 0.3125, 1.0, 0.3125, 0.8981, 0.3125, 0.8981, 0.3125, 1.0, 0.2812, 1.0, 0.2812, 0.8981, 0.2812, 0.8981, 0.2812, 1.0, 0.25, 1.0, 0.25, 0.8981, 0.25, 0.8981, 0.25, 1.0, 0.2188, 1.0, 0.2188, 0.8981, 0.2188, 0.8981, 0.2188, 1.0, 0.1875, 1.0, 0.1875, 0.8981, 0.1875, 0.8981, 0.1875, 1.0, 0.1562, 1.0, 0.1562, 0.8981, 0.1562, 0.8981, 0.1562, 1.0, 0.125, 1.0, 0.125, 0.8981, 0.125, 0.8981, 0.125, 1.0, 0.09375, 1.0, 0.09375, 0.8981, 0.09375, 0.8981, 0.09375, 1.0, 0.0625, 1.0, 0.0625, 0.8981, 0.2968, 0.4854, 0.25, 0.49, 0.2032, 0.4854, 0.1582, 0.4717, 0.1167, 0.4496, 0.08029, 0.4197, 0.05045, 0.3833, 0.02827, 0.3418, 0.01461, 0.2968, 0.01, 0.25, 0.01461, 0.2032, 0.02827, 0.1582, 0.05045, 0.1167, 0.08029, 0.08029, 0.1167, 0.05045, 0.1582, 0.02827, 0.2032, 0.01461, 0.25, 0.01, 0.2968, 0.01461, 0.3418, 0.02827, 0.3833, 0.05045, 0.4197, 0.08029, 0.4496, 0.1167, 0.4717, 0.1582, 0.4854, 0.2032, 0.49, 0.25, 0.4854, 0.2968, 0.4717, 0.3418, 0.4496, 0.3833, 0.4197, 0.4197, 0.3833, 0.4496, 0.3418, 0.4717, 0.0625, 0.8981, 0.0625, 1.0, 0.03125, 1.0, 0.03125, 0.8981, 0.03125, 0.8981, 0.03125, 1.0, 0.0, 1.0, 0.0, 0.8981, 0.8125, 0.5, 0.7812, 0.5, 0.7812, 0.5, 0.8125, 0.5, 0.03125, 0.5, 0.03125, 0.8981, 0.0, 0.8981, 0.0, 0.5, 0.0625, 0.5, 0.0625, 0.8981, 0.03125, 0.8981, 0.03125, 0.5, 0.09375, 0.5, 0.09375, 0.8981, 0.0625, 0.8981, 0.0625, 0.5, 0.125, 0.5, 0.125, 0.8981, 0.09375, 0.8981, 0.09375, 0.5, 0.1562, 0.5, 0.1562, 0.8981, 0.125, 0.8981, 0.125, 0.5, 0.1875, 0.5, 0.1875, 0.8981, 0.1562, 0.8981, 0.1562, 0.5, 0.2188, 0.5, 0.2188, 0.8981, 0.1875, 0.8981, 0.1875, 0.5, 0.25, 0.5, 0.25, 0.8981, 0.2188, 0.8981, 0.2188, 0.5, 0.2812, 0.5, 0.2812, 0.8981, 0.25, 0.8981, 0.25, 0.5, 0.3125, 0.5, 0.3125, 0.8981, 0.2812, 0.8981, 0.2812, 0.5, 0.3438, 0.5, 0.3438, 0.8981, 0.3125, 0.8981, 0.3125, 0.5, 0.375, 0.5, 0.375, 0.8981, 0.3438, 0.8981, 0.3438, 0.5, 0.4062, 0.5, 0.4062, 0.8981, 0.375, 0.8981, 0.375, 0.5, 0.4375, 0.5, 0.4375, 0.8981, 0.4062, 0.8981, 0.4062, 0.5, 0.4688, 0.5, 0.4688, 0.8981, 0.4375, 0.8981, 0.4375, 0.5, 0.5, 0.5, 0.5, 0.8981, 0.4688, 0.8981, 0.4688, 0.5, 0.5312, 0.5, 0.5312, 0.8981, 0.5, 0.8981, 0.5, 0.5, 0.5625, 0.5, 0.5625, 0.8981, 0.5312, 0.8981, 0.5312, 0.5, 0.5938, 0.5, 0.5938, 0.8981, 0.5625, 0.8981, 0.5625, 0.5, 0.625, 0.5, 0.625, 0.8981, 0.5938, 0.8981, 0.5938, 0.5, 0.6562, 0.5, 0.6562, 0.8981, 0.625, 0.8981, 0.625, 0.5, 0.6875, 0.5, 0.6875, 0.8981, 0.6562, 0.8981, 0.6562, 0.5, 0.7188, 0.5, 0.7188, 0.8981, 0.6875, 0.8981, 0.6875, 0.5, 0.75, 0.5, 0.75, 0.8981, 0.7188, 0.8981, 0.7188, 0.5, 0.7812, 0.5, 0.7812, 0.8981, 0.75, 0.8981, 0.75, 0.5, 0.8125, 0.5, 0.8125, 0.8981, 0.7812, 0.8981, 0.7812, 0.5, 0.8438, 0.5, 0.8438, 0.8981, 0.8125, 0.8981, 0.8125, 0.5, 0.875, 0.5, 0.875, 0.8981, 0.8438, 0.8981, 0.8438, 0.5, 0.9062, 0.5, 0.9062, 0.8981, 0.875, 0.8981, 0.875, 0.5, 0.9375, 0.5, 0.9375, 0.8981, 0.9062, 0.8981, 0.9062, 0.5, 0.9688, 0.5, 0.9688, 0.8981, 0.9375, 0.8981, 0.9375, 0.5, 1.0, 0.5, 1.0, 0.8981, 0.9688, 0.8981, 0.9688, 0.5, 0.4062, 0.5, 0.375, 0.5, 0.375, 0.5, 0.4062, 0.5, 0.5312, 0.5, 0.5, 0.5, 0.5, 0.5, 0.5312, 0.5, 0.25, 0.5, 0.2188, 0.5, 0.2188, 0.5, 0.25, 0.5, 0.9375, 0.5, 0.9062, 0.5, 0.9062, 0.5, 0.9375, 0.5, 0.6562, 0.5, 0.625, 0.5, 0.625, 0.5, 0.6562, 0.5, 0.375, 0.5, 0.3438, 0.5, 0.3438, 0.5, 0.375, 0.5, 0.09375, 0.5, 0.0625, 0.5, 0.0625, 0.5, 0.09375, 0.5, 0.7812, 0.5, 0.75, 0.5, 0.75, 0.5, 0.7812, 0.5, 0.5, 0.5, 0.4688, 0.5, 0.4688, 0.5, 0.5, 0.5, 0.2188, 0.5, 0.1875, 0.5, 0.1875, 0.5, 0.2188, 0.5, 0.9062, 0.5, 0.875, 0.5, 0.875, 0.5, 0.9062, 0.5, 0.625, 0.5, 0.5938, 0.5, 0.5938, 0.5, 0.625, 0.5, 0.3438, 0.5, 0.3125, 0.5, 0.3125, 0.5, 0.3438, 0.5, 0.0625, 0.5, 0.03125, 0.5, 0.03125, 0.5, 0.0625, 0.5, 0.75, 0.5, 0.7188, 0.5, 0.7188, 0.5, 0.75, 0.5, 0.4688, 0.5, 0.4375, 0.5, 0.4375, 0.5, 0.4688, 0.5, 0.1875, 0.5, 0.1562, 0.5, 0.1562, 0.5, 0.1875, 0.5, 0.875, 0.5, 0.8438, 0.5, 0.8438, 0.5, 0.875, 0.5, 0.5938, 0.5, 0.5625, 0.5, 0.5625, 0.5, 0.5938, 0.5, 0.3125, 0.5, 0.2812, 0.5, 0.2812, 0.5, 0.3125, 0.5, 1.0, 0.5, 0.9688, 0.5, 0.9688, 0.5, 1.0, 0.5, 0.03125, 0.5, 0.0, 0.5, 0.0, 0.5, 0.03125, 0.5, 0.7188, 0.5, 0.6875, 0.5, 0.6875, 0.5, 0.7188, 0.5, 0.4375, 0.5, 0.4062, 0.5, 0.4062, 0.5, 0.4375, 0.5, 0.1562, 0.5, 0.125, 0.5, 0.125, 0.5, 0.1562, 0.5, 0.8438, 0.5, 0.8125, 0.5, 0.8125, 0.5, 0.8438, 0.5, 0.5625, 0.5, 0.5312, 0.5, 0.5312, 0.5, 0.5625, 0.5, 0.2812, 0.5, 0.25, 0.5, 0.25, 0.5, 0.2812, 0.5, 0.9688, 0.5, 0.9375, 0.5, 0.9375, 0.5, 0.9688, 0.5, 0.6875, 0.5, 0.6562, 0.5, 0.6562, 0.5, 0.6875, 0.5, 0.4062, 0.5, 0.375, 0.5, 0.375, 0.5, 0.4062, 0.5, 0.125, 0.5, 0.09375, 0.5, 0.09375, 0.5, 0.125, 0.5, 0.8125, 0.5, 0.7812, 0.5, 0.7812, 0.5, 0.8125, 0.5, 0.375, 0.5, 0.3438, 0.5, 0.3438, 0.5, 0.375, 0.5, 0.7812, 0.5, 0.75, 0.5, 0.75, 0.5, 0.7812, 0.5, 0.3438, 0.5, 0.3125, 0.5, 0.3125, 0.5, 0.3438, 0.5, 0.75, 0.5, 0.7188, 0.5, 0.7188, 0.5, 0.75, 0.5, 0.3125, 0.5, 0.2812, 0.5, 0.2812, 0.5, 0.3125, 0.5, 0.7188, 0.5, 0.6875, 0.5, 0.6875, 0.5, 0.7188, 0.5, 0.2812, 0.5, 0.25, 0.5, 0.25, 0.5, 0.2812, 0.5, 0.6875, 0.5, 0.6562, 0.5, 0.6562, 0.5, 0.6875, 0.5, 0.25, 0.5, 0.2188, 0.5, 0.2188, 0.5, 0.25, 0.5, 0.6562, 0.5, 0.625, 0.5, 0.625, 0.5, 0.6562, 0.5, 0.2188, 0.5, 0.1875, 0.5, 0.1875, 0.5, 0.2188, 0.5, 0.625, 0.5, 0.5938, 0.5, 0.5938, 0.5, 0.625, 0.5, 0.1875, 0.5, 0.1562, 0.5, 0.1562, 0.5, 0.1875, 0.5, 0.5938, 0.5, 0.5625, 0.5, 0.5625, 0.5, 0.5938, 0.5, 1.0, 0.5, 0.9688, 0.5, 0.9688, 0.5, 1.0, 0.5, 0.1562, 0.5, 0.125, 0.5, 0.125, 0.5, 0.1562, 0.5, 0.5625, 0.5, 0.5312, 0.5, 0.5312, 0.5, 0.5625, 0.5, 0.9688, 0.5, 0.9375, 0.5, 0.9375, 0.5, 0.9688, 0.5, 0.125, 0.5, 0.09375, 0.5, 0.09375, 0.5, 0.125, 0.5, 0.5312, 0.5, 0.5, 0.5, 0.5, 0.5, 0.5312, 0.5, 0.9375, 0.5, 0.9062, 0.5, 0.9062, 0.5, 0.9375, 0.5, 0.09375, 0.5, 0.0625, 0.5, 0.0625, 0.5, 0.09375, 0.5, 0.5, 0.5, 0.4688, 0.5, 0.4688, 0.5, 0.5, 0.5, 0.9062, 0.5, 0.875, 0.5, 0.875, 0.5, 0.9062, 0.5, 0.0625, 0.5, 0.03125, 0.5, 0.03125, 0.5, 0.0625, 0.5, 0.4688, 0.5, 0.4375, 0.5, 0.4375, 0.5, 0.4688, 0.5, 0.875, 0.5, 0.8438, 0.5, 0.8438, 0.5, 0.875, 0.5, 0.03125, 0.5, 0.0, 0.5, 0.0, 0.5, 0.03125, 0.5, 0.4375, 0.5, 0.4062, 0.5, 0.4062, 0.5, 0.4375, 0.5, 0.8438, 0.5, 0.8125, 0.5, 0.8125, 0.5, 0.8438, 0.5, 0.375, 0.2063, 0.625, 0.2063, 0.625, 0.25, 0.375, 0.25, 0.375, 0.25, 0.625, 0.25, 0.625, 0.5, 0.375, 0.5, 0.375, 0.5437, 0.625, 0.5437, 0.625, 0.75, 0.375, 0.75, 0.375, 0.75, 0.625, 0.75, 0.625, 1.0, 0.375, 1.0, 0.125, 0.5437, 0.375, 0.5437, 0.375, 0.75, 0.125, 0.75, 0.625, 0.5437, 0.875, 0.5437, 0.875, 0.75, 0.625, 0.75, 0.625, 0.5, 0.875, 0.5, 0.875, 0.5437, 0.625, 0.5437, 0.125, 0.5, 0.375, 0.5, 0.375, 0.5437, 0.125, 0.5437, 0.375, 0.5, 0.625, 0.5, 0.625, 0.5437, 0.375, 0.5437, 0.375, 0.0, 0.625, 0.0, 0.625, 0.2063, 0.375, 0.2063])
me_015.use_remesh_fix_poles = True
me_015.use_remesh_preserve_attributes = False
me_015.update()

# ---- objects
ob_cover = bpy.data.objects.new('Cover', me_x)
ob_core = bpy.data.objects.new('Core', me_004)
ob_top = bpy.data.objects.new('Top', me_006)
ob_bottom = bpy.data.objects.new('Bottom', me_013)
ob_base = bpy.data.objects.new('Base', me_015)

# ---- transforms, parenting, visibility, modifiers, constraints
ob_cover.location = (0.0, 0.0, 0.0)
ob_cover.rotation_euler = (-0.0, 1.571, 0.0)
ob_core.location = (4.355e-08, -1.161, -9.313e-09)
ob_core.rotation_euler = (1.571, 6.283, 0.0)
ob_core.scale = (0.5986, 0.5986, 0.5986)
ob_top.location = (1.585e-08, 0.0, 0.0)
ob_top.scale = (1.226, 1.226, 1.226)
ob_bottom.location = (1.086e-08, 0.0, 0.0)
ob_bottom.scale = (1.226, 1.226, 1.226)
ob_base.location = (0.0, 0.0, 0.0)

# ---- collection membership
scene.collection.objects.link(ob_cover)
scene.collection.objects.link(ob_core)
scene.collection.objects.link(ob_top)
scene.collection.objects.link(ob_bottom)
scene.collection.objects.link(ob_base)

# ---- scene / render settings (as saved in the file)
scene.frame_start = 1; scene.frame_end = 250; scene.frame_set(0)
scene.render.engine = 'BLENDER_EEVEE_NEXT'
scene.cycles.use_denoising = False
scene.cycles.samples = 128
scene.cycles.sampling_pattern = 'TABULATED_SOBOL'
scene.cycles.use_adaptive_sampling = False
scene.cycles.use_light_tree = False
scene.view_settings.view_transform = 'Filmic'
bpy.context.view_layer.update()

# ---- added for rendering (the .blend has no active camera and no usable light): camera, sun
cam_auto = bpy.data.cameras.new('AutoCamera')
cam_auto.lens = 50.0
cam_auto.sensor_width = 36.0
cam_auto.clip_end = 1000.0
ob_auto_camera = bpy.data.objects.new('AutoCamera', cam_auto)
scene.collection.objects.link(ob_auto_camera)
ob_auto_camera.location = (12.4597, -17.482, 9.90627)
ob_auto_camera.rotation_euler = (1.09748, -7.21219e-08, 0.694738)
scene.camera = ob_auto_camera
light_auto_sun = bpy.data.lights.new('AutoSun', 'SUN')
light_auto_sun.energy = 3.0
light_auto_sun.angle = 0.0523599
ob_auto_sun = bpy.data.objects.new('AutoSun', light_auto_sun)
scene.collection.objects.link(ob_auto_sun)
ob_auto_sun.rotation_euler = (0.872665, 0.174533, 0.523599)
bpy.context.view_layer.update()
